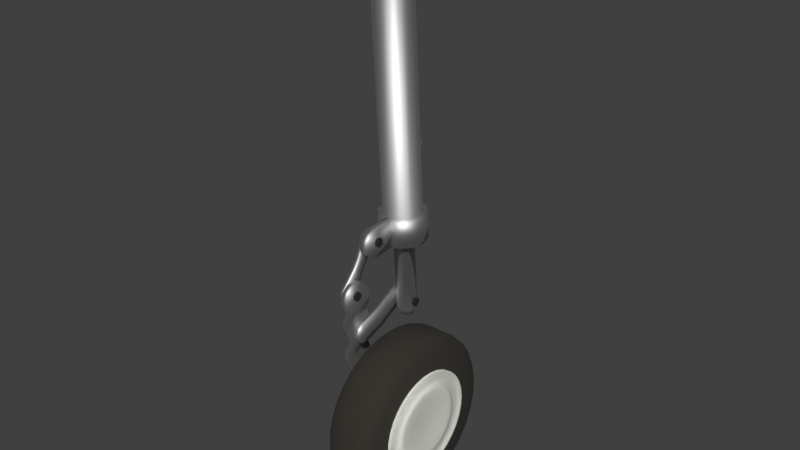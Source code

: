 # Source: GearFrontJet1.blend  (saved by Blender 2.79.0; exported with 4.5.12 LTS)
import bpy
from mathutils import Matrix  # noqa: F401  (used for matrix-valued properties, if any)

bpy.ops.wm.read_factory_settings(use_empty=True)
scene = bpy.context.scene
scene.name = 'Scene'

# ---- collections
col_collection_1 = bpy.data.collections.new('Collection 1'); scene.collection.children.link(col_collection_1)

# ---- materials (node trees are filled in below, after node groups)
mat_silver = bpy.data.materials.new('Silver')
mat_silver.alpha_threshold = 0.0
mat_silver.use_transparent_shadow = False
mat_silver.roughness = 0.5
mat_whiteplastic = bpy.data.materials.new('whitePlastic')
mat_whiteplastic.alpha_threshold = 0.0
mat_whiteplastic.use_transparent_shadow = False
mat_whiteplastic.roughness = 0.5
mat_rubber_wheel = bpy.data.materials.new('Rubber Wheel')
mat_rubber_wheel.alpha_threshold = 0.0
mat_rubber_wheel.use_transparent_shadow = False
mat_rubber_wheel.roughness = 0.5

# ---- material node trees
mat_silver.use_nodes = True; mat_silver.node_tree.nodes.clear()
_N = mat_silver.node_tree.nodes; _L = mat_silver.node_tree.links
n0 = _N.new('ShaderNodeOutputMaterial'); n0.name = 'Material Output'; n0.location = (300, 300)
n1 = _N.new('ShaderNodeBsdfPrincipled'); n1.name = 'Principled BSDF'; n1.location = (10, 300)
n1.width = 150
n1.subsurface_method = 'BURLEY'
n1.inputs[0].default_value = (0.533, 0.533, 0.533, 1.0)
n1.inputs[1].default_value = 1.0
n1.inputs[2].default_value = 0.5671
n1.inputs[3].default_value = 1.45
n1.inputs[9].default_value = (1.0, 1.0, 1.0)
_L.new(n1.outputs[0], n0.inputs[0])
n0.is_active_output = True
mat_whiteplastic.use_nodes = True; mat_whiteplastic.node_tree.nodes.clear()
_N = mat_whiteplastic.node_tree.nodes; _L = mat_whiteplastic.node_tree.links
n0 = _N.new('ShaderNodeOutputMaterial'); n0.name = 'Material Output'; n0.location = (300, 300)
n1 = _N.new('ShaderNodeBsdfPrincipled'); n1.name = 'Principled BSDF'; n1.location = (10, 300)
n1.width = 150
n1.subsurface_method = 'BURLEY'
n1.inputs[0].default_value = (0.7665, 0.7744, 0.7048, 1.0)
n1.inputs[2].default_value = 0.0
n1.inputs[3].default_value = 1.45
n1.inputs[8].default_value = 1.0
n1.inputs[9].default_value = (1.0, 1.0, 1.0)
n1.inputs[10].default_value = 0.2561
_L.new(n1.outputs[0], n0.inputs[0])
n0.is_active_output = True
mat_rubber_wheel.use_nodes = True; mat_rubber_wheel.node_tree.nodes.clear()
_N = mat_rubber_wheel.node_tree.nodes; _L = mat_rubber_wheel.node_tree.links
n0 = _N.new('ShaderNodeOutputMaterial'); n0.name = 'Material Output'; n0.location = (300, 300)
n1 = _N.new('ShaderNodeBsdfPrincipled'); n1.name = 'Principled BSDF'; n1.location = (10, 300)
n1.width = 150
n1.subsurface_method = 'BURLEY'
n1.inputs[0].default_value = (0.02955, 0.02584, 0.0197, 1.0)
n1.inputs[2].default_value = 1.0
n1.inputs[3].default_value = 1.45
n1.inputs[8].default_value = 1.0
n1.inputs[9].default_value = (1.0, 1.0, 1.0)
n1.inputs[10].default_value = 0.3
_L.new(n1.outputs[0], n0.inputs[0])
n0.is_active_output = True

# ---- world
world_world = bpy.data.worlds.new('World'); scene.world = world_world
world_world.color = (0.05088, 0.05088, 0.05088)
world_world.use_sun_shadow = False
world_world.sun_shadow_jitter_overblur = 0.0
world_world.cycles.sampling_method = 'MANUAL'

# ---- meshes
me_circle_000 = bpy.data.meshes.new('Circle.000')
me_circle_000.from_pydata([(0.0, -0.7777, -0.0498), (0.3896, -0.6735, -0.04313), (0.6749, -0.3888, -0.0249), (0.7793, 7.153e-07, 9.537e-07), (0.6749, 0.3888, 0.0249), (0.3896, 0.6735, 0.04313), (0.0, 0.7777, 0.0498), (-0.3896, 0.6735, 0.04313), (-0.6749, 0.3888, 0.0249), (-0.7793, 4.768e-07, 9.537e-07), (-0.6749, -0.3888, -0.0249), (-0.3896, -0.6735, -0.04313), (-2.986, -3.695, -53.49), (-2.986, -3.655, -52.33), (-2.986, -3.39, -51.2), (-2.986, -2.911, -50.15), (-2.986, -2.234, -49.2), (-2.986, -1.387, -48.41), (-2.986, -0.4014, -47.8), (-2.986, 0.684, -47.4), (-2.986, 1.828, -47.21), (-2.986, 2.986, -47.25), (-2.986, 4.115, -47.51), (-2.986, 5.17, -47.99), (-2.986, 6.111, -48.67), (-2.986, 6.902, -49.52), (-2.986, 7.513, -50.5), (-2.986, 7.92, -51.59), (-2.986, 8.107, -52.73), (-2.986, 8.067, -53.89), (-2.986, 7.802, -55.02), (-2.986, 7.322, -56.07), (-2.986, 6.646, -57.01), (-2.986, 5.798, -57.81), (-2.986, 4.813, -58.42), (-2.986, 3.728, -58.82), (-2.986, 2.584, -59.01), (-2.986, 1.425, -58.97), (-2.986, 0.2968, -58.71), (-2.986, -0.7583, -58.23), (-2.986, -1.699, -57.55), (-2.986, -2.491, -56.7), (-2.986, -3.101, -55.72), (-2.986, -3.508, -54.63), (-2.986, -3.384, -53.47), (-2.986, -3.346, -52.37), (-2.986, -3.096, -51.3), (-2.986, -2.641, -50.3), (-2.986, -2.0, -49.41), (-2.986, -1.197, -48.66), (-2.986, -0.264, -48.08), (-2.986, 0.7642, -47.7), (-2.986, 1.848, -47.52), (-2.986, 2.945, -47.56), (-2.986, 4.014, -47.81), (-2.986, 5.014, -48.26), (-2.986, 5.905, -48.9), (-2.986, 6.655, -49.71), (-2.986, 7.233, -50.64), (-2.986, 7.619, -51.67), (-2.986, 7.796, -52.75), (-2.986, 7.758, -53.85), (-2.986, 7.507, -54.92), (-2.986, 7.053, -55.92), (-2.986, 6.412, -56.81), (-2.986, 5.609, -57.56), (-2.986, 4.676, -58.14), (-2.986, 3.648, -58.52), (-2.986, 2.564, -58.7), (-2.986, 1.466, -58.66), (-2.986, 0.3975, -58.41), (-2.986, -0.602, -57.96), (-2.986, -1.494, -57.32), (-2.986, -2.243, -56.51), (-2.986, -2.822, -55.58), (-2.986, -3.207, -54.55), (-2.913, -3.384, -53.47), (-2.913, -3.346, -52.37), (-2.913, -3.096, -51.3), (-2.913, -2.641, -50.3), (-2.913, -2.0, -49.41), (-2.913, -1.197, -48.66), (-2.913, -0.264, -48.08), (-2.913, 0.7642, -47.7), (-2.913, 1.848, -47.52), (-2.913, 2.945, -47.56), (-2.913, 4.014, -47.81), (-2.913, 5.014, -48.26), (-2.913, 5.905, -48.9), (-2.913, 6.655, -49.71), (-2.913, 7.233, -50.64), (-2.913, 7.619, -51.67), (-2.913, 7.796, -52.75), (-2.913, 7.758, -53.85), (-2.913, 7.507, -54.92), (-2.913, 7.053, -55.92), (-2.913, 6.412, -56.81), (-2.913, 5.609, -57.56), (-2.913, 4.676, -58.14), (-2.913, 3.648, -58.52), (-2.913, 2.564, -58.7), (-2.913, 1.466, -58.66), (-2.913, 0.3975, -58.41), (-2.913, -0.602, -57.96), (-2.913, -1.494, -57.32), (-2.913, -2.243, -56.51), (-2.913, -2.822, -55.58), (-2.913, -3.207, -54.55), (-2.913, -2.17, -53.39), (-2.913, -2.141, -52.53), (-2.913, -1.944, -51.69), (-2.913, -1.588, -50.91), (-2.913, -1.087, -50.21), (-2.913, -0.4584, -49.63), (-2.913, 0.2723, -49.17), (-2.913, 1.077, -48.87), (-2.913, 1.926, -48.73), (-2.913, 2.785, -48.76), (-2.913, 3.622, -48.96), (-2.913, 4.404, -49.32), (-2.913, 5.102, -49.82), (-2.913, 5.689, -50.45), (-2.913, 6.142, -51.18), (-2.913, 6.443, -51.98), (-2.913, 6.582, -52.83), (-2.913, 6.553, -53.69), (-2.913, 6.356, -54.53), (-2.913, 6.0, -55.31), (-2.913, 5.498, -56.01), (-2.913, 4.87, -56.59), (-2.913, 4.139, -57.05), (-2.913, 3.334, -57.35), (-2.913, 2.486, -57.49), (-2.913, 1.627, -57.46), (-2.913, 0.7901, -57.26), (-2.913, 0.007664, -56.9), (-2.913, -0.6903, -56.4), (-2.913, -1.277, -55.77), (-2.913, -1.73, -55.04), (-2.913, -2.031, -54.24), (-3.022, -2.17, -53.39), (-3.022, -2.141, -52.53), (-3.022, -1.944, -51.69), (-3.022, -1.588, -50.91), (-3.022, -1.087, -50.21), (-3.022, -0.4584, -49.63), (-3.022, 0.2723, -49.17), (-3.022, 1.077, -48.87), (-3.022, 1.926, -48.73), (-3.022, 2.785, -48.76), (-3.022, 3.622, -48.96), (-3.022, 4.404, -49.32), (-3.022, 5.102, -49.82), (-3.022, 5.689, -50.45), (-3.022, 6.142, -51.18), (-3.022, 6.443, -51.98), (-3.022, 6.582, -52.83), (-3.022, 6.553, -53.69), (-3.022, 6.356, -54.53), (-3.022, 6.0, -55.31), (-3.022, 5.498, -56.01), (-3.022, 4.87, -56.59), (-3.022, 4.139, -57.05), (-3.022, 3.334, -57.35), (-3.022, 2.486, -57.49), (-3.022, 1.627, -57.46), (-3.022, 0.7901, -57.26), (-3.022, 0.007664, -56.9), (-3.022, -0.6903, -56.4), (-3.022, -1.277, -55.77), (-3.022, -1.73, -55.04), (-3.022, -2.031, -54.24), (-3.022, -1.611, -53.35), (-3.022, -1.585, -52.6), (-3.022, -1.414, -51.87), (-3.022, -1.103, -51.19), (-3.022, -0.6656, -50.58), (-3.022, -0.1176, -50.07), (-3.022, 0.5196, -49.68), (-3.022, 1.222, -49.41), (-3.022, 1.961, -49.29), (-3.022, 2.711, -49.32), (-3.022, 3.441, -49.49), (-3.022, 4.123, -49.8), (-3.022, 4.732, -50.24), (-3.022, 5.243, -50.79), (-3.022, 5.638, -51.42), (-3.022, 5.901, -52.13), (-3.022, 6.022, -52.86), (-3.022, 5.997, -53.61), (-3.022, 5.825, -54.34), (-3.022, 5.515, -55.03), (-3.022, 5.077, -55.64), (-3.022, 4.529, -56.15), (-3.022, 3.892, -56.54), (-3.022, 3.19, -56.8), (-3.022, 2.45, -56.93), (-3.022, 1.701, -56.9), (-3.022, 0.9712, -56.73), (-3.022, 0.2888, -56.42), (-3.022, -0.3199, -55.98), (-3.022, -0.8316, -55.43), (-3.022, -1.227, -54.8), (-3.022, -1.49, -54.09), (-2.966, -1.434, -53.34), (-2.966, -1.409, -52.63), (-2.966, -1.246, -51.93), (-2.966, -0.9499, -51.28), (-2.966, -0.5325, -50.7), (-2.966, -0.009988, -50.21), (-2.966, 0.5977, -49.84), (-2.966, 1.267, -49.59), (-2.966, 1.973, -49.47), (-2.966, 2.687, -49.49), (-2.966, 3.383, -49.66), (-2.966, 4.034, -49.95), (-2.966, 4.615, -50.37), (-2.966, 5.103, -50.89), (-2.966, 5.479, -51.5), (-2.966, 5.73, -52.17), (-2.966, 5.846, -52.88), (-2.966, 5.821, -53.59), (-2.966, 5.658, -54.29), (-2.966, 5.362, -54.94), (-2.966, 4.944, -55.52), (-2.966, 4.422, -56.01), (-2.966, 3.814, -56.38), (-2.966, 3.145, -56.63), (-2.966, 2.439, -56.75), (-2.966, 1.724, -56.72), (-2.966, 1.028, -56.56), (-2.966, 0.3776, -56.27), (-2.966, -0.2029, -55.85), (-2.966, -0.6909, -55.33), (-2.966, -1.068, -54.72), (-2.966, -1.318, -54.05), (-2.696, -3.695, -53.49), (-2.696, -3.655, -52.33), (-2.696, -3.39, -51.2), (-2.696, -2.911, -50.15), (-2.696, -2.234, -49.2), (-2.696, -1.387, -48.41), (-2.696, -0.4014, -47.8), (-2.696, 0.684, -47.4), (-2.696, 1.828, -47.21), (-2.696, 2.986, -47.25), (-2.696, 4.115, -47.51), (-2.696, 5.17, -47.99), (-2.696, 6.111, -48.67), (-2.696, 6.902, -49.52), (-2.696, 7.513, -50.5), (-2.696, 7.92, -51.59), (-2.696, 8.107, -52.73), (-2.696, 8.067, -53.89), (-2.696, 7.802, -55.02), (-2.696, 7.322, -56.07), (-2.696, 6.646, -57.01), (-2.696, 5.798, -57.81), (-2.696, 4.813, -58.42), (-2.696, 3.728, -58.82), (-2.696, 2.584, -59.01), (-2.696, 1.425, -58.97), (-2.696, 0.2968, -58.71), (-2.696, -0.7583, -58.23), (-2.696, -1.699, -57.55), (-2.696, -2.491, -56.7), (-2.696, -3.101, -55.72), (-2.696, -3.508, -54.63), (0.03144, -7.194, -53.71), (3.049, 8.107, -52.73), (3.049, 7.92, -51.59), (3.049, 7.513, -50.5), (3.049, 6.902, -49.52), (3.049, 6.111, -48.67), (3.049, 5.17, -47.99), (3.049, 4.115, -47.51), (3.049, 2.986, -47.25), (3.049, 1.828, -47.21), (3.049, 0.684, -47.4), (3.049, -0.4014, -47.8), (3.049, -1.387, -48.41), (3.049, -2.234, -49.2), (3.049, -2.911, -50.15), (3.049, -3.39, -51.2), (3.049, -3.655, -52.33), (3.049, -3.695, -53.49), (3.049, -3.508, -54.63), (3.049, -3.101, -55.72), (3.049, -2.491, -56.7), (3.049, -1.699, -57.55), (3.049, -0.7583, -58.23), (3.049, 0.2968, -58.71), (3.049, 1.425, -58.97), (3.049, 2.584, -59.01), (3.049, 3.728, -58.82), (3.049, 4.813, -58.42), (3.049, 5.799, -57.81), (3.049, 6.646, -57.01), (3.049, 7.322, -56.07), (3.049, 7.802, -55.02), (3.049, 8.067, -53.89), (3.049, 7.796, -52.75), (3.049, 7.619, -51.67), (3.049, 7.233, -50.64), (3.049, 6.655, -49.71), (3.049, 5.905, -48.9), (3.049, 5.014, -48.26), (3.049, 4.014, -47.81), (3.049, 2.945, -47.56), (3.049, 1.848, -47.52), (3.049, 0.7642, -47.7), (3.049, -0.264, -48.08), (3.049, -1.197, -48.66), (3.049, -2.0, -49.41), (3.049, -2.641, -50.3), (3.049, -3.096, -51.3), (3.049, -3.346, -52.37), (3.049, -3.384, -53.47), (3.049, -3.207, -54.55), (3.049, -2.822, -55.58), (3.049, -2.243, -56.51), (3.049, -1.494, -57.32), (3.049, -0.602, -57.96), (3.049, 0.3975, -58.41), (3.049, 1.466, -58.66), (3.049, 2.564, -58.7), (3.049, 3.648, -58.52), (3.049, 4.676, -58.14), (3.049, 5.609, -57.56), (3.049, 6.412, -56.81), (3.049, 7.053, -55.92), (3.049, 7.507, -54.92), (3.049, 7.758, -53.85), (2.976, 7.796, -52.75), (2.976, 7.619, -51.67), (2.976, 7.233, -50.64), (2.976, 6.655, -49.71), (2.976, 5.905, -48.9), (2.976, 5.014, -48.26), (2.976, 4.014, -47.81), (2.976, 2.945, -47.56), (2.976, 1.848, -47.52), (2.976, 0.7642, -47.7), (2.976, -0.264, -48.08), (2.976, -1.197, -48.66), (2.976, -2.0, -49.41), (2.976, -2.641, -50.3), (2.976, -3.096, -51.3), (2.976, -3.346, -52.37), (2.976, -3.384, -53.47), (2.976, -3.207, -54.55), (2.976, -2.822, -55.58), (2.976, -2.243, -56.51), (2.976, -1.494, -57.32), (2.976, -0.602, -57.96), (2.976, 0.3975, -58.41), (2.976, 1.466, -58.66), (2.976, 2.564, -58.7), (2.976, 3.648, -58.52), (2.976, 4.676, -58.14), (2.976, 5.609, -57.56), (2.976, 6.412, -56.81), (2.976, 7.053, -55.92), (2.976, 7.507, -54.92), (2.976, 7.758, -53.85), (2.976, 6.582, -52.83), (2.976, 6.443, -51.98), (2.976, 6.142, -51.18), (2.976, 5.689, -50.45), (2.976, 5.102, -49.82), (2.976, 4.404, -49.32), (2.976, 3.622, -48.96), (2.976, 2.785, -48.76), (2.976, 1.926, -48.73), (2.976, 1.077, -48.87), (2.976, 0.2723, -49.17), (2.976, -0.4584, -49.63), (2.976, -1.087, -50.21), (2.976, -1.588, -50.91), (2.976, -1.944, -51.69), (2.976, -2.141, -52.53), (2.976, -2.17, -53.39), (2.976, -2.031, -54.24), (2.976, -1.73, -55.04), (2.976, -1.277, -55.77), (2.976, -0.6903, -56.4), (2.976, 0.007672, -56.9), (2.976, 0.7901, -57.26), (2.976, 1.627, -57.46), (2.976, 2.486, -57.49), (2.976, 3.335, -57.35), (2.976, 4.139, -57.05), (2.976, 4.87, -56.59), (2.976, 5.498, -56.01), (2.976, 6.0, -55.31), (2.976, 6.356, -54.53), (2.976, 6.553, -53.69), (3.085, 6.582, -52.83), (3.085, 6.443, -51.98), (3.085, 6.142, -51.18), (3.085, 5.689, -50.45), (3.085, 5.102, -49.82), (3.085, 4.404, -49.32), (3.085, 3.622, -48.96), (3.085, 2.785, -48.76), (3.085, 1.926, -48.73), (3.085, 1.077, -48.87), (3.085, 0.2723, -49.17), (3.085, -0.4584, -49.63), (3.085, -1.087, -50.21), (3.085, -1.588, -50.91), (3.085, -1.944, -51.69), (3.085, -2.141, -52.53), (3.085, -2.17, -53.39), (3.085, -2.031, -54.24), (3.085, -1.73, -55.04), (3.085, -1.277, -55.77), (3.085, -0.6903, -56.4), (3.085, 0.007672, -56.9), (3.085, 0.7901, -57.26), (3.085, 1.627, -57.46), (3.085, 2.486, -57.49), (3.085, 3.335, -57.35), (3.085, 4.139, -57.05), (3.085, 4.87, -56.59), (3.085, 5.498, -56.01), (3.085, 6.0, -55.31), (3.085, 6.356, -54.53), (3.085, 6.553, -53.69), (3.085, 6.022, -52.86), (3.085, 5.901, -52.13), (3.085, 5.638, -51.42), (3.085, 5.243, -50.79), (3.085, 4.732, -50.24), (3.085, 4.123, -49.8), (3.085, 3.441, -49.49), (3.085, 2.711, -49.32), (3.085, 1.961, -49.29), (3.085, 1.222, -49.41), (3.085, 0.5196, -49.68), (3.085, -0.1176, -50.07), (3.085, -0.6656, -50.58), (3.085, -1.103, -51.19), (3.085, -1.414, -51.87), (3.085, -1.585, -52.6), (3.085, -1.611, -53.35), (3.085, -1.49, -54.09), (3.085, -1.227, -54.8), (3.085, -0.8316, -55.43), (3.085, -0.3199, -55.98), (3.085, 0.2888, -56.42), (3.085, 0.9712, -56.73), (3.085, 1.701, -56.9), (3.085, 2.45, -56.93), (3.085, 3.19, -56.8), (3.085, 3.892, -56.54), (3.085, 4.529, -56.15), (3.085, 5.077, -55.64), (3.085, 5.515, -55.03), (3.085, 5.825, -54.34), (3.085, 5.997, -53.61), (3.029, 5.846, -52.88), (3.029, 5.73, -52.17), (3.029, 5.479, -51.5), (3.029, 5.103, -50.89), (3.029, 4.615, -50.37), (3.029, 4.034, -49.95), (3.029, 3.383, -49.66), (3.029, 2.687, -49.49), (3.029, 1.973, -49.47), (3.029, 1.267, -49.59), (3.029, 0.5977, -49.84), (3.029, -0.009988, -50.21), (3.029, -0.5325, -50.7), (3.029, -0.9499, -51.28), (3.029, -1.246, -51.93), (3.029, -1.409, -52.63), (3.029, -1.434, -53.34), (3.029, -1.318, -54.05), (3.029, -1.067, -54.72), (3.029, -0.6909, -55.33), (3.029, -0.2029, -55.85), (3.029, 0.3776, -56.27), (3.029, 1.028, -56.56), (3.029, 1.724, -56.72), (3.029, 2.439, -56.75), (3.029, 3.145, -56.63), (3.029, 3.814, -56.38), (3.029, 4.422, -56.01), (3.029, 4.944, -55.52), (3.029, 5.362, -54.94), (3.029, 5.658, -54.29), (3.029, 5.821, -53.59), (2.759, 8.107, -52.73), (2.759, 7.92, -51.59), (2.759, 7.513, -50.5), (2.759, 6.902, -49.52), (2.759, 6.111, -48.67), (2.759, 5.17, -47.99), (2.759, 4.115, -47.51), (2.759, 2.986, -47.25), (2.759, 1.828, -47.21), (2.759, 0.684, -47.4), (2.759, -0.4014, -47.8), (2.759, -1.387, -48.41), (2.759, -2.234, -49.2), (2.759, -2.911, -50.15), (2.759, -3.39, -51.2), (2.759, -3.655, -52.33), (2.759, -3.695, -53.49), (2.759, -3.508, -54.63), (2.759, -3.101, -55.72), (2.759, -2.491, -56.7), (2.759, -1.699, -57.55), (2.759, -0.7583, -58.23), (2.759, 0.2968, -58.71), (2.759, 1.425, -58.97), (2.759, 2.584, -59.01), (2.759, 3.728, -58.82), (2.759, 4.813, -58.42), (2.759, 5.799, -57.81), (2.759, 6.646, -57.01), (2.759, 7.322, -56.07), (2.759, 7.802, -55.02), (2.759, 8.067, -53.89), (0.03144, 11.61, -52.51), (0.03144, 11.31, -50.69), (0.03144, 10.66, -48.96), (0.03144, 9.687, -47.39), (0.03144, 8.427, -46.04), (0.03144, 6.928, -44.96), (0.03144, 5.247, -44.19), (0.03144, 3.449, -43.77), (0.03144, 1.604, -43.71), (0.03144, -0.2184, -44.01), (0.03144, -1.948, -44.66), (0.03144, -3.517, -45.63), (0.03145, -4.867, -46.89), (0.03145, -5.944, -48.39), (0.03145, -6.709, -50.07), (0.03145, -7.131, -51.87), (0.03145, -6.896, -55.53), (0.03145, -6.248, -57.26), (0.03145, -5.276, -58.83), (0.03145, -4.015, -60.18), (0.03145, -2.516, -61.26), (0.03144, -0.8352, -62.02), (0.03144, 0.9625, -62.45), (0.03144, 2.808, -62.51), (0.03144, 4.63, -62.21), (0.03144, 6.359, -61.56), (0.03144, 7.929, -60.59), (0.03144, 9.278, -59.33), (0.03144, 10.36, -57.83), (0.03144, 11.12, -56.15), (0.03144, 11.54, -54.35), (-1.349, -7.194, -53.71), (-2.696, -5.843, -53.62), (-2.022, -7.013, -53.7), (-2.516, -6.519, -53.67), (-2.696, -5.789, -52.04), (-1.349, -7.131, -51.87), (-2.516, -6.46, -51.96), (-2.022, -6.951, -51.89), (-2.696, -5.428, -50.51), (-1.349, -6.709, -50.07), (-2.516, -6.068, -50.29), (-2.022, -6.537, -50.13), (-2.696, -4.773, -49.07), (-1.349, -5.944, -48.39), (-2.516, -5.359, -48.73), (-2.022, -5.788, -48.48), (-2.696, -3.85, -47.78), (-1.349, -4.867, -46.89), (-2.516, -4.358, -47.34), (-2.022, -4.73, -47.01), (-2.696, -2.695, -46.7), (-1.349, -3.517, -45.63), (-2.516, -3.106, -46.17), (-2.022, -3.407, -45.77), (-2.696, -1.351, -45.87), (-1.349, -1.948, -44.66), (-2.516, -1.649, -45.26), (-2.022, -1.868, -44.82), (-2.696, 0.13, -45.32), (-1.349, -0.2184, -44.01), (-2.516, -0.04419, -44.66), (-2.022, -0.1717, -44.18), (-2.696, 1.69, -45.06), (-1.349, 1.604, -43.71), (-2.516, 1.647, -44.38), (-2.022, 1.615, -43.89), (-2.696, 3.271, -45.11), (-1.349, 3.449, -43.77), (-2.516, 3.36, -44.44), (-2.022, 3.425, -43.95), (-2.696, 4.81, -45.48), (-1.349, 5.247, -44.19), (-2.516, 5.028, -44.84), (-2.022, 5.188, -44.37), (-2.696, 6.249, -46.13), (-1.349, 6.928, -44.96), (-2.516, 6.588, -45.54), (-2.022, 6.837, -45.12), (-2.696, 7.533, -47.05), (-1.349, 8.427, -46.04), (-2.516, 7.98, -46.55), (-2.022, 8.307, -46.17), (-2.696, 8.612, -48.21), (-1.349, 9.687, -47.39), (-2.516, 9.15, -47.8), (-2.022, 9.543, -47.5), (-2.696, 9.445, -49.55), (-1.349, 10.66, -48.96), (-2.516, 10.05, -49.25), (-2.022, 10.5, -49.04), (-2.696, 10.0, -51.03), (-1.349, 11.31, -50.69), (-2.516, 10.65, -50.86), (-2.022, 11.13, -50.73), (-2.696, 10.25, -52.59), (-1.349, 11.61, -52.51), (-2.516, 10.93, -52.55), (-2.022, 11.42, -52.52), (-2.696, 10.2, -54.17), (-1.349, 11.54, -54.35), (-2.516, 10.87, -54.26), (-2.022, 11.36, -54.33), (-2.696, 9.84, -55.71), (-1.349, 11.12, -56.15), (-2.516, 10.48, -55.93), (-2.022, 10.95, -56.09), (-2.696, 9.185, -57.15), (-1.349, 10.36, -57.83), (-2.516, 9.771, -57.49), (-2.022, 10.2, -57.74), (-2.696, 8.262, -58.44), (-1.349, 9.278, -59.33), (-2.516, 8.77, -58.88), (-2.022, 9.142, -59.21), (-2.696, 7.106, -59.52), (-1.349, 7.929, -60.59), (-2.516, 7.518, -60.05), (-2.022, 7.819, -60.45), (-2.696, 5.762, -60.35), (-1.349, 6.359, -61.56), (-2.516, 6.061, -60.96), (-2.022, 6.279, -61.4), (-2.696, 4.282, -60.9), (-1.349, 4.63, -62.21), (-2.516, 4.456, -61.56), (-2.022, 4.584, -62.04), (-2.696, 2.721, -61.16), (-1.349, 2.808, -62.51), (-2.516, 2.765, -61.83), (-2.022, 2.796, -62.33), (-2.696, 1.141, -61.1), (-1.349, 0.9625, -62.45), (-2.516, 1.052, -61.78), (-2.022, 0.9864, -62.27), (-2.696, -0.3981, -60.74), (-1.349, -0.8352, -62.02), (-2.516, -0.6167, -61.38), (-2.022, -0.7766, -61.85), (-2.696, -1.837, -60.09), (-1.349, -2.516, -61.26), (-2.516, -2.177, -60.67), (-2.022, -2.425, -61.1), (-2.696, -3.121, -59.17), (-1.349, -4.015, -60.18), (-2.516, -3.568, -59.67), (-2.022, -3.896, -60.05), (-2.696, -4.2, -58.01), (-1.349, -5.276, -58.83), (-2.516, -4.738, -58.42), (-2.022, -5.132, -58.72), (-2.696, -5.033, -56.67), (-1.349, -6.248, -57.26), (-2.516, -5.641, -56.96), (-2.022, -6.086, -57.18), (-2.696, -5.588, -55.19), (-1.349, -6.896, -55.53), (-2.516, -6.242, -55.36), (-2.022, -6.721, -55.49), (1.412, 11.61, -52.51), (2.759, 10.25, -52.59), (2.085, 11.42, -52.52), (2.578, 10.93, -52.55), (2.759, 10.0, -51.03), (1.412, 11.31, -50.69), (2.578, 10.65, -50.86), (2.085, 11.13, -50.73), (2.759, 9.445, -49.55), (1.412, 10.66, -48.96), (2.578, 10.05, -49.25), (2.085, 10.5, -49.04), (2.759, 8.612, -48.21), (1.412, 9.687, -47.39), (2.578, 9.15, -47.8), (2.085, 9.543, -47.5), (2.759, 7.533, -47.05), (1.412, 8.427, -46.04), (2.578, 7.98, -46.55), (2.085, 8.307, -46.17), (2.759, 6.249, -46.13), (1.412, 6.928, -44.96), (2.578, 6.588, -45.54), (2.085, 6.837, -45.12), (2.759, 4.81, -45.48), (1.412, 5.247, -44.19), (2.578, 5.028, -44.84), (2.085, 5.188, -44.37), (2.759, 3.271, -45.11), (1.412, 3.449, -43.77), (2.578, 3.36, -44.44), (2.085, 3.425, -43.95), (2.759, 1.69, -45.06), (1.412, 1.604, -43.71), (2.578, 1.647, -44.38), (2.085, 1.615, -43.89), (2.759, 0.13, -45.32), (1.412, -0.2184, -44.01), (2.578, -0.04419, -44.66), (2.085, -0.1717, -44.18), (2.759, -1.351, -45.87), (1.412, -1.948, -44.66), (2.578, -1.649, -45.26), (2.085, -1.868, -44.82), (2.759, -2.695, -46.7), (1.412, -3.517, -45.63), (2.578, -3.106, -46.17), (2.085, -3.407, -45.77), (2.759, -3.85, -47.78), (1.412, -4.867, -46.89), (2.578, -4.358, -47.34), (2.085, -4.73, -47.01), (2.759, -4.773, -49.07), (1.412, -5.944, -48.39), (2.578, -5.359, -48.73), (2.085, -5.788, -48.48), (2.759, -5.428, -50.51), (1.412, -6.709, -50.07), (2.578, -6.068, -50.29), (2.085, -6.537, -50.13), (2.759, -5.789, -52.04), (1.412, -7.131, -51.87), (2.578, -6.46, -51.96), (2.085, -6.951, -51.89), (2.759, -5.843, -53.62), (1.412, -7.194, -53.71), (2.578, -6.519, -53.67), (2.085, -7.013, -53.7), (2.759, -5.588, -55.19), (1.412, -6.896, -55.53), (2.578, -6.242, -55.36), (2.085, -6.721, -55.49), (2.759, -5.033, -56.67), (1.412, -6.248, -57.26), (2.578, -5.641, -56.96), (2.085, -6.086, -57.18), (2.759, -4.2, -58.01), (1.412, -5.276, -58.83), (2.578, -4.738, -58.42), (2.085, -5.131, -58.72), (2.759, -3.121, -59.17), (1.412, -4.015, -60.18), (2.578, -3.568, -59.67), (2.085, -3.896, -60.05), (2.759, -1.837, -60.09), (1.412, -2.516, -61.26), (2.578, -2.177, -60.67), (2.085, -2.425, -61.1), (2.759, -0.3981, -60.74), (1.412, -0.8352, -62.02), (2.578, -0.6167, -61.38), (2.085, -0.7766, -61.85), (2.759, 1.141, -61.1), (1.412, 0.9625, -62.45), (2.578, 1.052, -61.78), (2.085, 0.9864, -62.27), (2.759, 2.721, -61.16), (1.412, 2.808, -62.51), (2.578, 2.765, -61.83), (2.085, 2.796, -62.33), (2.759, 4.282, -60.9), (1.412, 4.63, -62.21), (2.578, 4.456, -61.56), (2.085, 4.584, -62.04), (2.759, 5.762, -60.35), (1.412, 6.359, -61.56), (2.578, 6.061, -60.96), (2.085, 6.279, -61.4), (2.759, 7.106, -59.52), (1.412, 7.929, -60.59), (2.578, 7.518, -60.05), (2.085, 7.819, -60.45), (2.759, 8.262, -58.44), (1.412, 9.278, -59.33), (2.578, 8.77, -58.88), (2.085, 9.142, -59.21), (2.759, 9.185, -57.15), (1.412, 10.36, -57.83), (2.578, 9.771, -57.49), (2.085, 10.2, -57.74), (2.759, 9.84, -55.71), (1.412, 11.12, -56.15), (2.578, 10.48, -55.93), (2.085, 10.95, -56.09), (2.759, 10.2, -54.17), (1.412, 11.54, -54.35), (2.578, 10.87, -54.26), (2.085, 11.36, -54.33)], [], [(1, 2, 3, 4, 5, 6, 7, 8, 9, 10, 11, 0), (38, 70, 69, 37), (25, 57, 56, 24), (39, 71, 70, 38), (26, 58, 57, 25), (13, 45, 44, 12), (40, 72, 71, 39), (27, 59, 58, 26), (14, 46, 45, 13), (41, 73, 72, 40), (28, 60, 59, 27), (15, 47, 46, 14), (42, 74, 73, 41), (29, 61, 60, 28), (16, 48, 47, 15), (43, 75, 74, 42), (30, 62, 61, 29), (17, 49, 48, 16), (12, 44, 75, 43), (31, 63, 62, 30), (18, 50, 49, 17), (32, 64, 63, 31), (19, 51, 50, 18), (33, 65, 64, 32), (20, 52, 51, 19), (34, 66, 65, 33), (21, 53, 52, 20), (35, 67, 66, 34), (22, 54, 53, 21), (36, 68, 67, 35), (23, 55, 54, 22), (37, 69, 68, 36), (24, 56, 55, 23), (65, 97, 96, 64), (52, 84, 83, 51), (66, 98, 97, 65), (53, 85, 84, 52), (67, 99, 98, 66), (54, 86, 85, 53), (68, 100, 99, 67), (55, 87, 86, 54), (69, 101, 100, 68), (56, 88, 87, 55), (70, 102, 101, 69), (57, 89, 88, 56), (71, 103, 102, 70), (58, 90, 89, 57), (45, 77, 76, 44), (72, 104, 103, 71), (59, 91, 90, 58), (46, 78, 77, 45), (73, 105, 104, 72), (60, 92, 91, 59), (47, 79, 78, 46), (74, 106, 105, 73), (61, 93, 92, 60), (48, 80, 79, 47), (75, 107, 106, 74), (62, 94, 93, 61), (49, 81, 80, 48), (44, 76, 107, 75), (63, 95, 94, 62), (50, 82, 81, 49), (64, 96, 95, 63), (51, 83, 82, 50), (100, 132, 131, 99), (87, 119, 118, 86), (101, 133, 132, 100), (88, 120, 119, 87), (102, 134, 133, 101), (89, 121, 120, 88), (103, 135, 134, 102), (90, 122, 121, 89), (77, 109, 108, 76), (104, 136, 135, 103), (91, 123, 122, 90), (78, 110, 109, 77), (105, 137, 136, 104), (92, 124, 123, 91), (79, 111, 110, 78), (106, 138, 137, 105), (93, 125, 124, 92), (80, 112, 111, 79), (107, 139, 138, 106), (94, 126, 125, 93), (81, 113, 112, 80), (76, 108, 139, 107), (95, 127, 126, 94), (82, 114, 113, 81), (96, 128, 127, 95), (83, 115, 114, 82), (97, 129, 128, 96), (84, 116, 115, 83), (98, 130, 129, 97), (85, 117, 116, 84), (99, 131, 130, 98), (86, 118, 117, 85), (135, 167, 166, 134), (122, 154, 153, 121), (109, 141, 140, 108), (136, 168, 167, 135), (123, 155, 154, 122), (110, 142, 141, 109), (137, 169, 168, 136), (124, 156, 155, 123), (111, 143, 142, 110), (138, 170, 169, 137), (125, 157, 156, 124), (112, 144, 143, 111), (139, 171, 170, 138), (126, 158, 157, 125), (113, 145, 144, 112), (108, 140, 171, 139), (127, 159, 158, 126), (114, 146, 145, 113), (128, 160, 159, 127), (115, 147, 146, 114), (129, 161, 160, 128), (116, 148, 147, 115), (130, 162, 161, 129), (117, 149, 148, 116), (131, 163, 162, 130), (118, 150, 149, 117), (132, 164, 163, 131), (119, 151, 150, 118), (133, 165, 164, 132), (120, 152, 151, 119), (134, 166, 165, 133), (121, 153, 152, 120), (143, 175, 174, 142), (170, 202, 201, 169), (157, 189, 188, 156), (144, 176, 175, 143), (171, 203, 202, 170), (158, 190, 189, 157), (145, 177, 176, 144), (140, 172, 203, 171), (159, 191, 190, 158), (146, 178, 177, 145), (160, 192, 191, 159), (147, 179, 178, 146), (161, 193, 192, 160), (148, 180, 179, 147), (162, 194, 193, 161), (149, 181, 180, 148), (163, 195, 194, 162), (150, 182, 181, 149), (164, 196, 195, 163), (151, 183, 182, 150), (165, 197, 196, 164), (152, 184, 183, 151), (166, 198, 197, 165), (153, 185, 184, 152), (167, 199, 198, 166), (154, 186, 185, 153), (141, 173, 172, 140), (168, 200, 199, 167), (155, 187, 186, 154), (142, 174, 173, 141), (169, 201, 200, 168), (156, 188, 187, 155), (178, 210, 209, 177), (192, 224, 223, 191), (179, 211, 210, 178), (193, 225, 224, 192), (180, 212, 211, 179), (194, 226, 225, 193), (181, 213, 212, 180), (195, 227, 226, 194), (182, 214, 213, 181), (196, 228, 227, 195), (183, 215, 214, 182), (197, 229, 228, 196), (184, 216, 215, 183), (198, 230, 229, 197), (185, 217, 216, 184), (199, 231, 230, 198), (186, 218, 217, 185), (173, 205, 204, 172), (200, 232, 231, 199), (187, 219, 218, 186), (174, 206, 205, 173), (201, 233, 232, 200), (188, 220, 219, 187), (175, 207, 206, 174), (202, 234, 233, 201), (189, 221, 220, 188), (176, 208, 207, 175), (203, 235, 234, 202), (190, 222, 221, 189), (177, 209, 208, 176), (172, 204, 235, 203), (191, 223, 222, 190), (205, 206, 207, 208, 209, 210, 211, 212, 213, 214, 215, 216, 217, 218, 219, 220, 221, 222, 223, 224, 225, 226, 227, 228, 229, 230, 231, 232, 233, 234, 235, 204), (37, 261, 262, 38), (24, 248, 249, 25), (38, 262, 263, 39), (25, 249, 250, 26), (12, 236, 237, 13), (39, 263, 264, 40), (26, 250, 251, 27), (13, 237, 238, 14), (40, 264, 265, 41), (27, 251, 252, 28), (14, 238, 239, 15), (41, 265, 266, 42), (28, 252, 253, 29), (15, 239, 240, 16), (42, 266, 267, 43), (29, 253, 254, 30), (16, 240, 241, 17), (43, 267, 236, 12), (30, 254, 255, 31), (17, 241, 242, 18), (31, 255, 256, 32), (18, 242, 243, 19), (32, 256, 257, 33), (19, 243, 244, 20), (33, 257, 258, 34), (20, 244, 245, 21), (34, 258, 259, 35), (21, 245, 246, 22), (35, 259, 260, 36), (22, 246, 247, 23), (36, 260, 261, 37), (23, 247, 248, 24), (605, 529, 528, 609), (661, 546, 545, 665), (609, 528, 527, 613), (665, 545, 544, 669), (613, 527, 526, 617), (681, 541, 268, 556), (669, 544, 543, 673), (617, 526, 525, 621), (565, 539, 538, 569), (673, 543, 542, 677), (621, 525, 555, 625), (569, 538, 537, 573), (677, 542, 541, 681), (625, 555, 554, 629), (573, 537, 536, 577), (684, 525, 526, 689), (629, 554, 553, 633), (577, 536, 535, 581), (236, 557, 560, 237), (633, 553, 552, 637), (581, 535, 534, 585), (637, 552, 551, 641), (585, 534, 533, 589), (641, 551, 550, 645), (589, 533, 532, 593), (645, 550, 549, 649), (593, 532, 531, 597), (649, 549, 548, 653), (597, 531, 530, 601), (653, 548, 547, 657), (601, 530, 529, 605), (657, 547, 546, 661), (250, 612, 616, 251), (237, 560, 564, 238), (264, 668, 672, 265), (251, 616, 620, 252), (238, 564, 568, 239), (265, 672, 676, 266), (252, 620, 624, 253), (239, 568, 572, 240), (266, 676, 680, 267), (253, 624, 628, 254), (240, 572, 576, 241), (561, 540, 539, 565), (254, 628, 632, 255), (241, 576, 580, 242), (255, 632, 636, 256), (242, 580, 584, 243), (256, 636, 640, 257), (243, 584, 588, 244), (257, 640, 644, 258), (244, 588, 592, 245), (258, 644, 648, 259), (245, 592, 596, 246), (259, 648, 652, 260), (246, 596, 600, 247), (260, 652, 656, 261), (247, 600, 604, 248), (261, 656, 660, 262), (248, 604, 608, 249), (262, 660, 664, 263), (249, 608, 612, 250), (267, 680, 557, 236), (263, 664, 668, 264), (295, 327, 326, 294), (282, 314, 313, 281), (296, 328, 327, 295), (283, 315, 314, 282), (270, 302, 301, 269), (297, 329, 328, 296), (284, 316, 315, 283), (271, 303, 302, 270), (298, 330, 329, 297), (285, 317, 316, 284), (272, 304, 303, 271), (299, 331, 330, 298), (286, 318, 317, 285), (273, 305, 304, 272), (300, 332, 331, 299), (287, 319, 318, 286), (274, 306, 305, 273), (269, 301, 332, 300), (288, 320, 319, 287), (275, 307, 306, 274), (289, 321, 320, 288), (276, 308, 307, 275), (290, 322, 321, 289), (277, 309, 308, 276), (291, 323, 322, 290), (278, 310, 309, 277), (292, 324, 323, 291), (279, 311, 310, 278), (293, 325, 324, 292), (280, 312, 311, 279), (294, 326, 325, 293), (281, 313, 312, 280), (322, 354, 353, 321), (309, 341, 340, 308), (323, 355, 354, 322), (310, 342, 341, 309), (324, 356, 355, 323), (311, 343, 342, 310), (325, 357, 356, 324), (312, 344, 343, 311), (326, 358, 357, 325), (313, 345, 344, 312), (327, 359, 358, 326), (314, 346, 345, 313), (328, 360, 359, 327), (315, 347, 346, 314), (302, 334, 333, 301), (329, 361, 360, 328), (316, 348, 347, 315), (303, 335, 334, 302), (330, 362, 361, 329), (317, 349, 348, 316), (304, 336, 335, 303), (331, 363, 362, 330), (318, 350, 349, 317), (305, 337, 336, 304), (332, 364, 363, 331), (319, 351, 350, 318), (306, 338, 337, 305), (301, 333, 364, 332), (320, 352, 351, 319), (307, 339, 338, 306), (321, 353, 352, 320), (308, 340, 339, 307), (357, 389, 388, 356), (344, 376, 375, 343), (358, 390, 389, 357), (345, 377, 376, 344), (359, 391, 390, 358), (346, 378, 377, 345), (360, 392, 391, 359), (347, 379, 378, 346), (334, 366, 365, 333), (361, 393, 392, 360), (348, 380, 379, 347), (335, 367, 366, 334), (362, 394, 393, 361), (349, 381, 380, 348), (336, 368, 367, 335), (363, 395, 394, 362), (350, 382, 381, 349), (337, 369, 368, 336), (364, 396, 395, 363), (351, 383, 382, 350), (338, 370, 369, 337), (333, 365, 396, 364), (352, 384, 383, 351), (339, 371, 370, 338), (353, 385, 384, 352), (340, 372, 371, 339), (354, 386, 385, 353), (341, 373, 372, 340), (355, 387, 386, 354), (342, 374, 373, 341), (356, 388, 387, 355), (343, 375, 374, 342), (392, 424, 423, 391), (379, 411, 410, 378), (366, 398, 397, 365), (393, 425, 424, 392), (380, 412, 411, 379), (367, 399, 398, 366), (394, 426, 425, 393), (381, 413, 412, 380), (368, 400, 399, 367), (395, 427, 426, 394), (382, 414, 413, 381), (369, 401, 400, 368), (396, 428, 427, 395), (383, 415, 414, 382), (370, 402, 401, 369), (365, 397, 428, 396), (384, 416, 415, 383), (371, 403, 402, 370), (385, 417, 416, 384), (372, 404, 403, 371), (386, 418, 417, 385), (373, 405, 404, 372), (387, 419, 418, 386), (374, 406, 405, 373), (388, 420, 419, 387), (375, 407, 406, 374), (389, 421, 420, 388), (376, 408, 407, 375), (390, 422, 421, 389), (377, 409, 408, 376), (391, 423, 422, 390), (378, 410, 409, 377), (400, 432, 431, 399), (427, 459, 458, 426), (414, 446, 445, 413), (401, 433, 432, 400), (428, 460, 459, 427), (415, 447, 446, 414), (402, 434, 433, 401), (397, 429, 460, 428), (416, 448, 447, 415), (403, 435, 434, 402), (417, 449, 448, 416), (404, 436, 435, 403), (418, 450, 449, 417), (405, 437, 436, 404), (419, 451, 450, 418), (406, 438, 437, 405), (420, 452, 451, 419), (407, 439, 438, 406), (421, 453, 452, 420), (408, 440, 439, 407), (422, 454, 453, 421), (409, 441, 440, 408), (423, 455, 454, 422), (410, 442, 441, 409), (424, 456, 455, 423), (411, 443, 442, 410), (398, 430, 429, 397), (425, 457, 456, 424), (412, 444, 443, 411), (399, 431, 430, 398), (426, 458, 457, 425), (413, 445, 444, 412), (435, 467, 466, 434), (449, 481, 480, 448), (436, 468, 467, 435), (450, 482, 481, 449), (437, 469, 468, 436), (451, 483, 482, 450), (438, 470, 469, 437), (452, 484, 483, 451), (439, 471, 470, 438), (453, 485, 484, 452), (440, 472, 471, 439), (454, 486, 485, 453), (441, 473, 472, 440), (455, 487, 486, 454), (442, 474, 473, 441), (456, 488, 487, 455), (443, 475, 474, 442), (430, 462, 461, 429), (457, 489, 488, 456), (444, 476, 475, 443), (431, 463, 462, 430), (458, 490, 489, 457), (445, 477, 476, 444), (432, 464, 463, 431), (459, 491, 490, 458), (446, 478, 477, 445), (433, 465, 464, 432), (460, 492, 491, 459), (447, 479, 478, 446), (434, 466, 465, 433), (429, 461, 492, 460), (448, 480, 479, 447), (462, 463, 464, 465, 466, 467, 468, 469, 470, 471, 472, 473, 474, 475, 476, 477, 478, 479, 480, 481, 482, 483, 484, 485, 486, 487, 488, 489, 490, 491, 492, 461), (294, 518, 519, 295), (281, 505, 506, 282), (295, 519, 520, 296), (282, 506, 507, 283), (269, 493, 494, 270), (296, 520, 521, 297), (283, 507, 508, 284), (270, 494, 495, 271), (297, 521, 522, 298), (284, 508, 509, 285), (271, 495, 496, 272), (298, 522, 523, 299), (285, 509, 510, 286), (272, 496, 497, 273), (299, 523, 524, 300), (286, 510, 511, 287), (273, 497, 498, 274), (300, 524, 493, 269), (287, 511, 512, 288), (274, 498, 499, 275), (288, 512, 513, 289), (275, 499, 500, 276), (289, 513, 514, 290), (276, 500, 501, 277), (290, 514, 515, 291), (277, 501, 502, 278), (291, 515, 516, 292), (278, 502, 503, 279), (292, 516, 517, 293), (279, 503, 504, 280), (293, 517, 518, 294), (280, 504, 505, 281), (733, 537, 538, 737), (789, 550, 551, 793), (737, 538, 539, 741), (793, 551, 552, 797), (741, 539, 540, 745), (809, 555, 525, 684), (797, 552, 553, 801), (745, 540, 268, 749), (693, 527, 528, 697), (801, 553, 554, 805), (749, 268, 541, 753), (697, 528, 529, 701), (805, 554, 555, 809), (753, 541, 542, 757), (701, 529, 530, 705), (757, 542, 543, 761), (705, 530, 531, 709), (493, 685, 688, 494), (761, 543, 544, 765), (709, 531, 532, 713), (765, 544, 545, 769), (713, 532, 533, 717), (769, 545, 546, 773), (717, 533, 534, 721), (773, 546, 547, 777), (721, 534, 535, 725), (777, 547, 548, 781), (725, 535, 536, 729), (781, 548, 549, 785), (729, 536, 537, 733), (785, 549, 550, 789), (507, 740, 744, 508), (494, 688, 692, 495), (521, 796, 800, 522), (508, 744, 748, 509), (495, 692, 696, 496), (522, 800, 804, 523), (509, 748, 752, 510), (496, 696, 700, 497), (523, 804, 808, 524), (510, 752, 756, 511), (497, 700, 704, 498), (689, 526, 527, 693), (511, 756, 760, 512), (498, 704, 708, 499), (512, 760, 764, 513), (499, 708, 712, 500), (513, 764, 768, 514), (500, 712, 716, 501), (514, 768, 772, 515), (501, 716, 720, 502), (515, 772, 776, 516), (502, 720, 724, 503), (516, 776, 780, 517), (503, 724, 728, 504), (517, 780, 784, 518), (504, 728, 732, 505), (518, 784, 788, 519), (505, 732, 736, 506), (519, 788, 792, 520), (506, 736, 740, 507), (524, 808, 685, 493), (520, 792, 796, 521), (561, 563, 558, 556), (563, 562, 559, 558), (562, 560, 557, 559), (565, 567, 563, 561), (567, 566, 562, 563), (566, 564, 560, 562), (569, 571, 567, 565), (571, 570, 566, 567), (570, 568, 564, 566), (573, 575, 571, 569), (575, 574, 570, 571), (574, 572, 568, 570), (577, 579, 575, 573), (579, 578, 574, 575), (578, 576, 572, 574), (581, 583, 579, 577), (583, 582, 578, 579), (582, 580, 576, 578), (585, 587, 583, 581), (587, 586, 582, 583), (586, 584, 580, 582), (589, 591, 587, 585), (591, 590, 586, 587), (590, 588, 584, 586), (593, 595, 591, 589), (595, 594, 590, 591), (594, 592, 588, 590), (597, 599, 595, 593), (599, 598, 594, 595), (598, 596, 592, 594), (601, 603, 599, 597), (603, 602, 598, 599), (602, 600, 596, 598), (605, 607, 603, 601), (607, 606, 602, 603), (606, 604, 600, 602), (609, 611, 607, 605), (611, 610, 606, 607), (610, 608, 604, 606), (613, 615, 611, 609), (615, 614, 610, 611), (614, 612, 608, 610), (617, 619, 615, 613), (619, 618, 614, 615), (618, 616, 612, 614), (621, 623, 619, 617), (623, 622, 618, 619), (622, 620, 616, 618), (625, 627, 623, 621), (627, 626, 622, 623), (626, 624, 620, 622), (629, 631, 627, 625), (631, 630, 626, 627), (630, 628, 624, 626), (633, 635, 631, 629), (635, 634, 630, 631), (634, 632, 628, 630), (637, 639, 635, 633), (639, 638, 634, 635), (638, 636, 632, 634), (641, 643, 639, 637), (643, 642, 638, 639), (642, 640, 636, 638), (645, 647, 643, 641), (647, 646, 642, 643), (646, 644, 640, 642), (649, 651, 647, 645), (651, 650, 646, 647), (650, 648, 644, 646), (653, 655, 651, 649), (655, 654, 650, 651), (654, 652, 648, 650), (657, 659, 655, 653), (659, 658, 654, 655), (658, 656, 652, 654), (661, 663, 659, 657), (663, 662, 658, 659), (662, 660, 656, 658), (665, 667, 663, 661), (667, 666, 662, 663), (666, 664, 660, 662), (669, 671, 667, 665), (671, 670, 666, 667), (670, 668, 664, 666), (673, 675, 671, 669), (675, 674, 670, 671), (674, 672, 668, 670), (677, 679, 675, 673), (679, 678, 674, 675), (678, 676, 672, 674), (681, 683, 679, 677), (683, 682, 678, 679), (682, 680, 676, 678), (556, 558, 683, 681), (558, 559, 682, 683), (559, 557, 680, 682), (689, 691, 686, 684), (691, 690, 687, 686), (690, 688, 685, 687), (693, 695, 691, 689), (695, 694, 690, 691), (694, 692, 688, 690), (697, 699, 695, 693), (699, 698, 694, 695), (698, 696, 692, 694), (701, 703, 699, 697), (703, 702, 698, 699), (702, 700, 696, 698), (705, 707, 703, 701), (707, 706, 702, 703), (706, 704, 700, 702), (709, 711, 707, 705), (711, 710, 706, 707), (710, 708, 704, 706), (713, 715, 711, 709), (715, 714, 710, 711), (714, 712, 708, 710), (717, 719, 715, 713), (719, 718, 714, 715), (718, 716, 712, 714), (721, 723, 719, 717), (723, 722, 718, 719), (722, 720, 716, 718), (725, 727, 723, 721), (727, 726, 722, 723), (726, 724, 720, 722), (729, 731, 727, 725), (731, 730, 726, 727), (730, 728, 724, 726), (733, 735, 731, 729), (735, 734, 730, 731), (734, 732, 728, 730), (737, 739, 735, 733), (739, 738, 734, 735), (738, 736, 732, 734), (741, 743, 739, 737), (743, 742, 738, 739), (742, 740, 736, 738), (745, 747, 743, 741), (747, 746, 742, 743), (746, 744, 740, 742), (749, 751, 747, 745), (751, 750, 746, 747), (750, 748, 744, 746), (753, 755, 751, 749), (755, 754, 750, 751), (754, 752, 748, 750), (757, 759, 755, 753), (759, 758, 754, 755), (758, 756, 752, 754), (761, 763, 759, 757), (763, 762, 758, 759), (762, 760, 756, 758), (765, 767, 763, 761), (767, 766, 762, 763), (766, 764, 760, 762), (769, 771, 767, 765), (771, 770, 766, 767), (770, 768, 764, 766), (773, 775, 771, 769), (775, 774, 770, 771), (774, 772, 768, 770), (777, 779, 775, 773), (779, 778, 774, 775), (778, 776, 772, 774), (781, 783, 779, 777), (783, 782, 778, 779), (782, 780, 776, 778), (785, 787, 783, 781), (787, 786, 782, 783), (786, 784, 780, 782), (789, 791, 787, 785), (791, 790, 786, 787), (790, 788, 784, 786), (793, 795, 791, 789), (795, 794, 790, 791), (794, 792, 788, 790), (797, 799, 795, 793), (799, 798, 794, 795), (798, 796, 792, 794), (801, 803, 799, 797), (803, 802, 798, 799), (802, 800, 796, 798), (805, 807, 803, 801), (807, 806, 802, 803), (806, 804, 800, 802), (809, 811, 807, 805), (811, 810, 806, 807), (810, 808, 804, 806), (684, 686, 811, 809), (686, 687, 810, 811), (687, 685, 808, 810), (556, 268, 540, 561)])
me_circle_000.polygons.foreach_set('use_smooth', [True] * 771)
me_circle_000.polygons.foreach_set('material_index', [0, 1, 1, 1, 1, 1, 1, 1, 1, 1, 1, 1, 1, 1, 1, 1, 1, 1, 1, 1, 1, 1, 1, 1, 1, 1, 1, 1, 1, 1, 1, 1, 1, 1, 1, 1, 1, 1, 1, 1, 1, 1, 1, 1, 1, 1, 1, 1, 1, 1, 1, 1, 1, 1, 1, 1, 1, 1, 1, 1, 1, 1, 1, 1, 1, 1, 1, 1, 1, 1, 1, 1, 1, 1, 1, 1, 1, 1, 1, 1, 1, 1, 1, 1, 1, 1, 1, 1, 1, 1, 1, 1, 1, 1, 1, 1, 1, 1, 1, 1, 1, 1, 1, 1, 1, 1, 1, 1, 1, 1, 1, 1, 1, 1, 1, 1, 1, 1, 1, 1, 1, 1, 1, 1, 1, 1, 1, 1, 1, 1, 1, 1, 1, 1, 1, 1, 1, 1, 1, 1, 1, 1, 1, 1, 1, 1, 1, 1, 1, 1, 1, 1, 1, 1, 1, 1, 1, 1, 1, 1, 1, 1, 1, 1, 1, 1, 1, 1, 1, 1, 1, 1, 1, 1, 1, 1, 1, 1, 1, 1, 1, 1, 1, 1, 1, 1, 1, 1, 1, 1, 1, 1, 1, 1, 1, 1, 1, 1, 1, 1, 1, 1, 1, 1, 1, 1, 1, 1, 1, 1, 1, 1, 1, 1, 1, 1, 1, 1, 1, 1, 1, 1, 1, 1, 1, 1, 2, 2, 2, 2, 2, 2, 2, 2, 2, 2, 2, 2, 2, 2, 2, 2, 2, 2, 2, 2, 2, 2, 2, 2, 2, 2, 2, 2, 2, 2, 2, 2, 2, 2, 2, 2, 2, 2, 2, 2, 2, 2, 2, 2, 2, 2, 2, 2, 2, 2, 2, 2, 2, 2, 2, 2, 2, 2, 2, 2, 2, 2, 2, 2, 1, 1, 1, 1, 1, 1, 1, 1, 1, 1, 1, 1, 1, 1, 1, 1, 1, 1, 1, 1, 1, 1, 1, 1, 1, 1, 1, 1, 1, 1, 1, 1, 1, 1, 1, 1, 1, 1, 1, 1, 1, 1, 1, 1, 1, 1, 1, 1, 1, 1, 1, 1, 1, 1, 1, 1, 1, 1, 1, 1, 1, 1, 1, 1, 1, 1, 1, 1, 1, 1, 1, 1, 1, 1, 1, 1, 1, 1, 1, 1, 1, 1, 1, 1, 1, 1, 1, 1, 1, 1, 1, 1, 1, 1, 1, 1, 1, 1, 1, 1, 1, 1, 1, 1, 1, 1, 1, 1, 1, 1, 1, 1, 1, 1, 1, 1, 1, 1, 1, 1, 1, 1, 1, 1, 1, 1, 1, 1, 1, 1, 1, 1, 1, 1, 1, 1, 1, 1, 1, 1, 1, 1, 1, 1, 1, 1, 1, 1, 1, 1, 1, 1, 1, 1, 1, 1, 1, 1, 1, 1, 1, 1, 1, 1, 1, 1, 1, 1, 1, 1, 1, 1, 1, 1, 1, 1, 1, 1, 1, 1, 1, 1, 1, 1, 1, 1, 1, 1, 1, 1, 1, 1, 1, 1, 1, 1, 1, 1, 1, 1, 1, 1, 1, 1, 1, 1, 1, 1, 1, 1, 1, 1, 1, 1, 1, 1, 1, 1, 1, 1, 1, 1, 1, 1, 1, 2, 2, 2, 2, 2, 2, 2, 2, 2, 2, 2, 2, 2, 2, 2, 2, 2, 2, 2, 2, 2, 2, 2, 2, 2, 2, 2, 2, 2, 2, 2, 2, 2, 2, 2, 2, 2, 2, 2, 2, 2, 2, 2, 2, 2, 2, 2, 2, 2, 2, 2, 2, 2, 2, 2, 2, 2, 2, 2, 2, 2, 2, 2, 2, 2, 2, 2, 2, 2, 2, 2, 2, 2, 2, 2, 2, 2, 2, 2, 2, 2, 2, 2, 2, 2, 2, 2, 2, 2, 2, 2, 2, 2, 2, 2, 2, 2, 2, 2, 2, 2, 2, 2, 2, 2, 2, 2, 2, 2, 2, 2, 2, 2, 2, 2, 2, 2, 2, 2, 2, 2, 2, 2, 2, 2, 2, 2, 2, 2, 2, 2, 2, 2, 2, 2, 2, 2, 2, 2, 2, 2, 2, 2, 2, 2, 2, 2, 2, 2, 2, 2, 2, 2, 2, 2, 2, 2, 2, 2, 2, 2, 2, 2, 2, 2, 2, 2, 2, 2, 2, 2, 2, 2, 2, 2, 2, 2, 2, 2, 2, 2, 2, 2, 2, 2, 2, 2, 2, 2, 2, 2, 2, 2, 2, 2, 2, 2, 2, 2, 2, 2, 2, 2, 2, 2, 2, 2, 2, 2, 2, 2, 2, 2, 2, 2, 2, 2, 2, 2, 2, 2, 2, 2, 2, 2, 2, 2, 2, 2, 2, 2, 2, 2, 2, 2, 2, 2, 2, 2, 2, 2, 2, 2, 2, 2, 2, 2, 2, 2, 2, 2, 2, 2, 2, 2, 2])
_k = set([(12, 13), (12, 43), (13, 14), (14, 15), (15, 16), (16, 17), (17, 18), (18, 19), (19, 20), (20, 21), (21, 22), (22, 23), (23, 24), (24, 25), (25, 26), (26, 27), (27, 28), (28, 29), (29, 30), (30, 31), (31, 32), (32, 33), (33, 34), (34, 35), (35, 36), (36, 37), (37, 38), (38, 39), (39, 40), (40, 41), (41, 42), (42, 43), (236, 237), (236, 267), (237, 238), (238, 239), (239, 240), (240, 241), (241, 242), (242, 243), (243, 244), (244, 245), (245, 246), (246, 247), (247, 248), (248, 249), (249, 250), (250, 251), (251, 252), (252, 253), (253, 254), (254, 255), (255, 256), (256, 257), (257, 258), (258, 259), (259, 260), (260, 261), (261, 262), (262, 263), (263, 264), (264, 265), (265, 266), (266, 267), (269, 270), (269, 300), (270, 271), (271, 272), (272, 273), (273, 274), (274, 275), (275, 276), (276, 277), (277, 278), (278, 279), (279, 280), (280, 281), (281, 282), (282, 283), (283, 284), (284, 285), (285, 286), (286, 287), (287, 288), (288, 289), (289, 290), (290, 291), (291, 292), (292, 293), (293, 294), (294, 295), (295, 296), (296, 297), (297, 298), (298, 299), (299, 300), (493, 494), (493, 524), (494, 495), (495, 496), (496, 497), (497, 498), (498, 499), (499, 500), (500, 501), (501, 502), (502, 503), (503, 504), (504, 505), (505, 506), (506, 507), (507, 508), (508, 509), (509, 510), (510, 511), (511, 512), (512, 513), (513, 514), (514, 515), (515, 516), (516, 517), (517, 518), (518, 519), (519, 520), (520, 521), (521, 522), (522, 523), (523, 524)])
me_circle_000.attributes.new('sharp_edge', 'BOOLEAN', 'EDGE').data.foreach_set('value', [ (min(e.vertices), max(e.vertices)) in _k for e in me_circle_000.edges])
me_circle_000.materials.append(mat_silver)
me_circle_000.materials.append(mat_whiteplastic)
me_circle_000.materials.append(mat_rubber_wheel)
me_circle_000.use_remesh_preserve_volume = False
me_circle_000.use_remesh_preserve_attributes = False
me_circle_000.use_mirror_vertex_groups = False
me_circle_000.update()
me_circle_012 = bpy.data.meshes.new('Circle.012')
me_circle_012.from_pydata([(-0.9442, -3.074, -30.42), (-0.9442, -2.682, -30.09), (-0.9442, -2.174, -29.99), (-0.9442, -1.685, -30.16), (-0.9442, -1.347, -30.55), (-0.9442, -1.251, -31.06), (-0.9442, -1.421, -31.55), (-0.9442, -1.813, -31.89), (-0.9442, -3.245, -30.91), (-0.9442, -4.316, -35.96), (-0.9442, -4.695, -36.31), (-0.9442, -5.2, -36.42), (-0.9442, -5.695, -36.27), (-0.9442, -6.047, -35.89), (-0.9442, -6.161, -35.39), (-0.9442, -6.009, -34.89), (-0.9442, -5.629, -34.54), (-0.9442, -4.163, -35.46), (-0.4442, -3.074, -30.42), (-0.4442, -2.682, -30.09), (-0.4442, -2.174, -29.99), (-0.4442, -1.685, -30.16), (-0.4442, -1.347, -30.55), (-0.4442, -1.251, -31.06), (-0.4442, -1.421, -31.55), (-0.4442, -1.813, -31.89), (-0.4442, -3.245, -30.91), (-0.4442, -4.316, -35.96), (-0.4442, -4.695, -36.31), (-0.4442, -5.2, -36.42), (-0.4442, -5.695, -36.27), (-0.4442, -6.047, -35.89), (-0.4442, -6.161, -35.39), (-0.4442, -6.009, -34.89), (-0.4442, -5.629, -34.54), (-0.4442, -4.163, -35.46), (-0.9442, -4.424, -33.21), (-0.9442, -3.878, -32.36), (-0.9442, -2.932, -33.01), (-0.9442, -3.491, -33.85), (-0.4442, -3.878, -32.36), (-0.4442, -4.424, -33.21), (-0.4442, -3.491, -33.85), (-0.4442, -2.932, -33.01), (-0.944, -2.649, -30.94), (-0.944, -2.505, -30.58), (-0.944, -2.138, -30.47), (-0.944, -1.824, -30.69), (-0.944, -1.799, -31.07), (-0.944, -2.083, -31.33), (-0.944, -2.461, -31.27), (-1.183, -2.649, -30.94), (-1.183, -2.505, -30.58), (-1.183, -2.138, -30.47), (-1.183, -1.824, -30.69), (-1.183, -1.799, -31.07), (-1.183, -2.083, -31.33), (-1.183, -2.461, -31.27), (-1.063, 2.594, -38.24), (-1.063, 3.088, -38.5), (-1.063, 3.389, -38.96), (-1.063, 3.415, -39.52), (-1.063, 3.16, -40.01), (-0.6958, -2.608, -42.01), (-0.6958, -3.163, -42.03), (-0.6958, -3.657, -41.78), (-0.6958, -3.958, -41.31), (-0.6958, -3.984, -40.76), (-0.6958, -3.729, -40.26), (-0.6958, -3.262, -39.96), (-1.492, 2.594, -38.24), (-1.492, 3.088, -38.5), (-1.492, 3.389, -38.96), (-1.492, 3.415, -39.52), (-1.492, 3.16, -40.01), (-1.125, -2.608, -42.01), (-1.125, -3.163, -42.03), (-1.125, -3.657, -41.78), (-1.125, -3.958, -41.31), (-1.125, -3.984, -40.76), (-1.125, -3.729, -40.26), (-1.125, -3.262, -39.96), (-0.6958, -1.082, -39.27), (-0.7985, -0.1521, -38.97), (-0.7304, -0.6146, -39.12), (-0.7985, 0.5015, -41.01), (-0.6958, -0.4282, -41.31), (-0.7304, 0.03897, -41.16), (-1.228, -0.1521, -38.97), (-1.125, -1.082, -39.27), (-1.16, -0.6146, -39.12), (-1.125, -0.4282, -41.31), (-1.228, 0.5015, -41.01), (-1.16, 0.03898, -41.16), (-1.018, 2.36, -40.42), (-1.063, 2.603, -40.32), (-1.063, 1.965, -38.32), (-1.018, 1.706, -38.37), (-1.492, 2.603, -40.32), (-1.447, 2.36, -40.42), (-1.447, 1.706, -38.37), (-1.492, 1.965, -38.32), (0.0001932, 4.317, -29.88), (0.3693, 4.323, -29.98), (0.6395, 4.34, -30.25), (0.7384, 4.364, -30.62), (0.6395, 4.387, -30.99), (0.3693, 4.405, -31.26), (0.0001932, 4.411, -31.36), (-0.3689, 4.405, -31.26), (-0.6391, 4.387, -30.99), (-0.738, 4.364, -30.62), (-0.6391, 4.34, -30.25), (-0.3689, 4.323, -29.98), (0.0001932, 4.584, -29.77), (0.0001931, 4.728, -29.78), (0.3923, 4.735, -29.88), (0.4051, 4.59, -29.88), (0.6794, 4.753, -30.17), (0.7016, 4.609, -30.17), (0.7845, 4.778, -30.56), (0.8101, 4.635, -30.58), (0.6794, 4.803, -30.95), (0.7016, 4.661, -30.98), (0.3923, 4.821, -31.24), (0.4051, 4.68, -31.28), (0.0001932, 4.828, -31.34), (0.0001934, 4.687, -31.38), (-0.392, 4.821, -31.24), (-0.4048, 4.68, -31.28), (-0.679, 4.803, -30.95), (-0.7012, 4.661, -30.98), (-0.7841, 4.778, -30.56), (-0.8097, 4.635, -30.58), (-0.679, 4.753, -30.17), (-0.7012, 4.609, -30.17), (-0.392, 4.735, -29.88), (-0.4048, 4.59, -29.88), (0.0001931, 4.92, -29.89), (0.000193, 5.03, -30.07), (0.236, 5.034, -30.13), (0.3298, 4.926, -29.98), (0.4086, 5.045, -30.3), (0.5711, 4.941, -30.22), (0.4718, 5.06, -30.54), (0.6594, 4.962, -30.55), (0.4086, 5.075, -30.78), (0.5711, 4.983, -30.88), (0.236, 5.086, -30.95), (0.3298, 4.999, -31.12), (0.0001932, 5.09, -31.01), (0.0001932, 5.004, -31.2), (-0.2356, 5.086, -30.95), (-0.3294, 4.999, -31.12), (-0.4082, 5.075, -30.78), (-0.5707, 4.983, -30.88), (-0.4714, 5.06, -30.54), (-0.659, 4.962, -30.55), (-0.4082, 5.045, -30.3), (-0.5707, 4.941, -30.22), (-0.2356, 5.034, -30.13), (-0.3294, 4.926, -29.98), (-0.3783, -6.461, -36.26), (-0.3783, -6.566, -35.48), (-0.3783, -6.268, -34.76), (-0.3783, -5.647, -34.28), (-0.3783, -4.869, -34.17), (-0.3783, -4.143, -34.47), (-0.3783, -3.664, -35.09), (-3.808, 1.447, -55.19), (-3.808, 4.244, -54.02), (-2.649, -3.505, -43.34), (-3.808, -2.367, -46.06), (-3.076, -3.269, -43.9), (-3.46, -2.972, -44.61), (-3.717, -2.655, -45.37), (-3.808, 0.4301, -44.89), (-2.649, -0.7076, -42.17), (-3.717, 0.1417, -44.2), (-3.46, -0.175, -43.44), (-3.076, -0.4718, -42.73), (-1.741, -4.095, -41.92), (-1.92, -3.942, -42.29), (-1.791, -4.012, -42.12), (-1.92, -1.145, -41.12), (-1.741, -1.298, -40.75), (-1.791, -1.215, -40.95), (-1.535, -5.214, -39.25), (-1.742, -4.914, -39.96), (-1.681, -5.069, -39.59), (-1.742, -2.117, -38.79), (-1.535, -2.417, -38.08), (-1.681, -2.271, -38.42), (-0.5131, -3.104, -36.43), (-0.3774, -3.301, -35.96), (-0.4162, -3.199, -36.2), (-0.3774, -6.098, -37.13), (-0.5131, -5.901, -37.6), (-0.4162, -5.996, -37.37), (0.228, -6.461, -36.26), (0.228, -6.566, -35.48), (0.228, -6.268, -34.76), (0.228, -5.647, -34.28), (0.228, -4.869, -34.17), (0.228, -4.143, -34.47), (0.228, -3.664, -35.09), (-3.202, 1.447, -55.19), (-3.202, 4.244, -54.02), (-2.205, -3.346, -43.72), (-3.203, -2.353, -46.09), (-2.56, -3.146, -44.19), (-2.898, -2.885, -44.82), (-3.124, -2.606, -45.49), (-3.203, 0.4441, -44.92), (-2.205, -0.5487, -42.55), (-3.124, 0.1908, -44.32), (-2.898, -0.08764, -43.65), (-2.56, -0.3487, -43.03), (-1.139, -4.067, -41.99), (-1.468, -3.787, -42.66), (-1.238, -3.916, -42.35), (-1.468, -0.9895, -41.49), (-1.139, -1.27, -40.82), (-1.238, -1.118, -41.18), (-0.9884, -5.113, -39.49), (-1.138, -4.897, -40.0), (-1.095, -5.008, -39.74), (-1.138, -2.1, -38.84), (-0.9884, -2.316, -38.32), (-1.095, -2.211, -38.57), (0.034, -3.003, -36.67), (0.2272, -3.283, -36.0), (0.1696, -3.139, -36.35), (0.2272, -6.08, -37.17), (0.034, -5.801, -37.84), (0.1696, -5.936, -37.52), (0.0, -1.796, -2.588), (0.9789, -1.534, -2.571), (1.695, -0.8192, -2.525), (1.958, 0.1577, -2.463), (1.695, 1.135, -2.4), (0.9789, 1.85, -2.354), (0.0, 2.111, -2.337), (-0.9789, 1.85, -2.354), (-1.695, 1.135, -2.4), (-1.958, 0.1577, -2.463), (-1.695, -0.8192, -2.525), (-0.9789, -1.534, -2.571), (-0.5886, 2.274, -40.83), (0.6796, 2.613, -40.81), (-1.192e-07, 3.291, -40.76), (-0.6796, 2.613, -40.81), (0.5886, 2.274, -40.83), (0.3398, 2.026, -40.84), (0.0, 1.935, -40.85), (-0.3398, 2.026, -40.84), (0.3398, 3.201, -40.77), (0.5886, 2.952, -40.78), (-0.5886, 2.952, -40.78), (-0.3398, 3.201, -40.77), (-0.5236, 3.472, -40.02), (-0.907, 3.089, -40.05), (0.907, 3.089, -40.05), (0.5236, 3.472, -40.02), (-0.5236, 1.662, -40.14), (0.0, 1.522, -40.15), (0.5236, 1.662, -40.14), (0.907, 2.044, -40.11), (-1.047, 2.567, -40.08), (-1.192e-07, 3.612, -40.01), (1.047, 2.567, -40.08), (-0.907, 2.044, -40.11), (-0.907, 1.538, -32.21), (1.047, 2.061, -32.18), (0.0, 3.106, -32.11), (-1.047, 2.061, -32.18), (0.907, 1.538, -32.21), (0.5236, 1.156, -32.23), (0.0, 1.016, -32.24), (-0.5236, 1.156, -32.23), (0.5236, 2.966, -32.12), (0.907, 2.583, -32.14), (-0.907, 2.583, -32.14), (-0.5236, 2.966, -32.12), (-1.202, 4.139, -32.04), (-2.082, 3.26, -32.1), (2.082, 3.26, -32.1), (1.202, 4.139, -32.04), (-1.202, -0.01741, -32.31), (1.192e-07, -0.3389, -32.33), (1.202, -0.01741, -32.31), (2.082, 0.8609, -32.25), (-2.404, 2.061, -32.18), (0.0, 4.46, -32.02), (2.404, 2.061, -32.18), (-2.082, 0.8609, -32.25), (-2.082, 0.6792, -29.42), (2.404, 1.879, -29.34), (1.192e-07, 4.279, -29.19), (-2.404, 1.879, -29.34), (2.082, 0.6792, -29.42), (1.202, -0.1991, -29.47), (1.192e-07, -0.5206, -29.49), (-1.202, -0.1991, -29.47), (1.202, 3.957, -29.21), (2.082, 3.079, -29.26), (-2.082, 3.079, -29.26), (-1.202, 3.957, -29.21), (0.0, -0.7777, -0.0498), (0.3896, -0.6735, -0.04313), (0.6749, -0.3888, -0.0249), (0.7793, 7.153e-07, 9.537e-07), (0.6749, 0.3888, 0.0249), (0.3896, 0.6735, 0.04313), (0.0, 0.7777, 0.0498), (-0.3896, 0.6735, 0.04313), (-0.6749, 0.3888, 0.0249), (-0.7793, 4.768e-07, 9.537e-07), (-0.6749, -0.3888, -0.0249), (-0.3896, -0.6735, -0.04313), (-0.9789, 3.571, -29.23), (-1.695, 2.856, -29.28), (1.695, 2.856, -29.28), (0.9789, 3.571, -29.23), (-0.9789, 0.187, -29.45), (1.192e-07, -0.07476, -29.47), (0.9789, 0.187, -29.45), (1.695, 0.9021, -29.4), (-1.958, 1.879, -29.34), (0.0, 3.833, -29.22), (1.958, 1.879, -29.34), (-1.695, 0.9021, -29.4), (-0.3915, -3.878, -31.13), (-0.3915, -3.734, -30.41), (-0.3915, -3.25, -29.86), (-0.3915, -2.557, -29.62), (-0.3915, 0.1301, -32.29), (-0.3915, -0.0506, -29.46), (-0.3915, -2.376, -32.45), (-0.3915, -3.094, -32.3), (-0.3915, -3.643, -31.82), (0.3916, -3.878, -31.13), (0.3916, -3.734, -30.41), (0.3916, -3.25, -29.86), (0.3916, -2.557, -29.62), (0.3916, 0.1301, -32.29), (0.3916, -0.0506, -29.46), (0.3916, -2.376, -32.45), (0.3916, -3.094, -32.3), (0.3915, -3.643, -31.82), (-3.799, 2.14, -52.37), (-3.799, 2.52, -52.45), (-3.799, 2.812, -52.71), (-3.799, 2.936, -53.07), (-3.799, 2.86, -53.45), (-3.799, 2.603, -53.75), (-3.799, 2.236, -53.87), (-3.799, 1.855, -53.79), (-3.799, 1.564, -53.54), (-3.799, 1.44, -53.17), (-3.799, 1.516, -52.79), (-3.799, 1.772, -52.5), (-3.992, 2.133, -52.27), (-4.093, 2.135, -52.29), (-4.093, 2.539, -52.37), (-3.992, 2.551, -52.36), (-4.093, 2.848, -52.65), (-3.992, 2.87, -52.64), (-4.093, 2.98, -53.04), (-3.992, 3.007, -53.04), (-4.093, 2.899, -53.44), (-3.992, 2.923, -53.46), (-4.093, 2.627, -53.75), (-3.992, 2.642, -53.78), (-4.093, 2.236, -53.88), (-3.992, 2.239, -53.91), (-4.093, 1.832, -53.8), (-3.992, 1.821, -53.83), (-4.093, 1.523, -53.53), (-3.992, 1.501, -53.55), (-4.093, 1.391, -53.14), (-3.992, 1.365, -53.15), (-4.093, 1.472, -52.73), (-3.992, 1.449, -52.73), (-4.093, 1.744, -52.42), (-3.992, 1.73, -52.41), (-4.224, 2.143, -52.42), (-4.293, 2.155, -52.61), (-4.293, 2.398, -52.66), (-4.224, 2.482, -52.49), (-4.293, 2.584, -52.82), (-4.224, 2.743, -52.72), (-4.293, 2.663, -53.06), (-4.224, 2.853, -53.04), (-4.293, 2.615, -53.3), (-4.224, 2.785, -53.38), (-4.293, 2.451, -53.49), (-4.224, 2.557, -53.64), (-4.293, 2.216, -53.56), (-4.224, 2.228, -53.75), (-4.293, 1.973, -53.52), (-4.224, 1.888, -53.69), (-4.293, 1.787, -53.35), (-4.224, 1.628, -53.46), (-4.293, 1.708, -53.12), (-4.224, 1.517, -53.13), (-4.293, 1.756, -52.87), (-4.224, 1.586, -52.79), (-4.293, 1.92, -52.69), (-4.224, 1.814, -52.53), (0.0001936, 3.343, -22.25), (0.3693, 3.349, -22.35), (0.6395, 3.366, -22.62), (0.7384, 3.39, -22.99), (0.6395, 3.414, -23.35), (0.3693, 3.431, -23.62), (0.0001936, 3.437, -23.72), (-0.3689, 3.431, -23.62), (-0.6391, 3.414, -23.35), (-0.738, 3.39, -22.99), (-0.6391, 3.366, -22.62), (-0.3689, 3.349, -22.35), (0.0001936, 3.61, -22.13), (0.0001936, 3.754, -22.14), (0.3923, 3.761, -22.25), (0.4051, 3.617, -22.24), (0.6794, 3.779, -22.53), (0.7016, 3.636, -22.54), (0.7845, 3.804, -22.92), (0.8101, 3.662, -22.94), (0.6794, 3.829, -23.32), (0.7016, 3.687, -23.34), (0.3923, 3.848, -23.6), (0.4051, 3.706, -23.64), (0.0001936, 3.854, -23.71), (0.0001937, 3.713, -23.75), (-0.392, 3.848, -23.6), (-0.4048, 3.706, -23.64), (-0.679, 3.829, -23.32), (-0.7012, 3.687, -23.34), (-0.7841, 3.804, -22.92), (-0.8097, 3.662, -22.94), (-0.679, 3.779, -22.53), (-0.7012, 3.636, -22.54), (-0.392, 3.761, -22.25), (-0.4048, 3.617, -22.24), (0.0001936, 3.946, -22.25), (0.0001934, 4.056, -22.44), (0.236, 4.06, -22.5), (0.3298, 3.952, -22.34), (0.4086, 4.071, -22.67), (0.5711, 3.967, -22.58), (0.4718, 4.086, -22.91), (0.6594, 3.989, -22.91), (0.4086, 4.101, -23.14), (0.5711, 4.01, -23.24), (0.236, 4.112, -23.31), (0.3298, 4.025, -23.48), (0.0001936, 4.116, -23.38), (0.0001936, 4.031, -23.57), (-0.2356, 4.112, -23.31), (-0.3294, 4.025, -23.48), (-0.4082, 4.101, -23.14), (-0.5707, 4.01, -23.24), (-0.4714, 4.086, -22.91), (-0.659, 3.989, -22.91), (-0.4082, 4.071, -22.67), (-0.5707, 3.967, -22.58), (-0.2356, 4.06, -22.5), (-0.3294, 3.952, -22.34), (-0.944, -5.585, -35.44), (-0.944, -5.404, -35.1), (-0.944, -5.027, -35.03), (-0.944, -4.738, -35.29), (-0.944, -4.755, -35.67), (-0.944, -5.064, -35.89), (-0.944, -5.434, -35.79), (-1.183, -5.585, -35.44), (-1.183, -5.404, -35.1), (-1.183, -5.027, -35.03), (-1.183, -4.738, -35.29), (-1.183, -4.755, -35.67), (-1.183, -5.064, -35.89), (-1.183, -5.434, -35.79), (-1.503, 2.031, -39.13), (-1.503, 2.267, -38.83), (-1.503, 2.65, -38.82), (-1.503, 2.892, -39.12), (-1.503, 2.81, -39.5), (-1.503, 2.467, -39.66), (-1.503, 2.12, -39.5), (-1.743, 2.031, -39.13), (-1.743, 2.267, -38.83), (-1.743, 2.65, -38.82), (-1.743, 2.892, -39.12), (-1.743, 2.81, -39.5), (-1.743, 2.467, -39.66), (-1.743, 2.12, -39.5), (1.074, 2.878, -39.08), (1.074, 2.606, -38.81), (1.074, 2.225, -38.85), (1.074, 2.023, -39.18), (1.074, 2.152, -39.54), (1.074, 2.514, -39.66), (1.074, 2.837, -39.46), (1.313, 2.878, -39.08), (1.313, 2.606, -38.81), (1.313, 2.225, -38.85), (1.313, 2.023, -39.18), (1.313, 2.152, -39.54), (1.313, 2.514, -39.66), (1.313, 2.837, -39.46), (0.2454, -4.709, -35.38), (0.2454, -4.931, -35.07), (0.2454, -5.314, -35.05), (0.2454, -5.568, -35.34), (0.2454, -5.503, -35.72), (0.2454, -5.167, -35.9), (0.2454, -4.814, -35.75), (0.4846, -4.709, -35.38), (0.4846, -4.931, -35.07), (0.4846, -5.314, -35.05), (0.4846, -5.568, -35.34), (0.4846, -5.503, -35.72), (0.4846, -5.167, -35.9), (0.4846, -4.814, -35.75), (0.4088, -1.768, -30.88), (0.4088, -1.956, -30.55), (0.4088, -2.334, -30.49), (0.4088, -2.617, -30.74), (0.4088, -2.593, -31.12), (0.4088, -2.279, -31.34), (0.4088, -1.911, -31.24), (0.648, -1.768, -30.88), (0.648, -1.956, -30.55), (0.648, -2.334, -30.49), (0.648, -2.617, -30.74), (0.648, -2.593, -31.12), (0.648, -2.279, -31.34), (0.648, -1.911, -31.24)], [], [(38, 7, 25, 43), (36, 16, 34, 41), (10, 11, 12, 13, 14, 15, 16, 17, 9), (35, 42, 41, 34), (28, 27, 35, 34, 33, 32, 31, 30, 29), (1, 0, 18, 19), (2, 1, 19, 20), (3, 2, 20, 21), (4, 3, 21, 22), (5, 4, 22, 23), (6, 5, 23, 24), (7, 6, 24, 25), (1, 2, 3, 4, 5, 6, 7, 38, 37, 8, 0), (17, 39, 42, 35), (0, 8, 26, 18), (10, 9, 27, 28), (11, 10, 28, 29), (12, 11, 29, 30), (13, 12, 30, 31), (14, 13, 31, 32), (15, 14, 32, 33), (16, 15, 33, 34), (17, 16, 36, 39), (9, 17, 35, 27), (19, 18, 26, 40, 43, 25, 24, 23, 22, 21, 20), (37, 38, 39, 36), (41, 42, 43, 40), (36, 41, 40, 37), (38, 43, 42, 39), (8, 37, 40, 26), (50, 49, 56, 57), (48, 47, 54, 55), (46, 45, 52, 53), (44, 50, 57, 51), (49, 48, 55, 56), (47, 46, 53, 54), (45, 44, 51, 52), (52, 51, 57, 56, 55, 54, 53), (70, 71, 72, 73, 74, 98, 101), (97, 83, 85, 94), (64, 63, 69, 68, 67, 66, 65), (100, 99, 92, 88), (76, 77, 78, 79, 80, 81, 75), (83, 97, 100, 88), (58, 59, 71, 70), (59, 60, 72, 71), (60, 61, 73, 72), (61, 62, 74, 73), (94, 85, 92, 99), (63, 64, 76, 75), (64, 65, 77, 76), (65, 66, 78, 77), (66, 67, 79, 78), (67, 68, 80, 79), (68, 69, 81, 80), (58, 96, 95, 62, 61, 60, 59), (89, 91, 75, 81), (86, 63, 75, 91), (96, 58, 70, 101), (82, 69, 63, 86), (86, 91, 93, 87), (87, 93, 92, 85), (83, 88, 90, 84), (84, 90, 89, 82), (91, 89, 90, 93), (93, 90, 88, 92), (82, 86, 87, 84), (84, 87, 85, 83), (69, 82, 89, 81), (95, 96, 97, 94), (99, 100, 101, 98), (94, 99, 98, 95), (96, 101, 100, 97), (62, 95, 98, 74), (118, 116, 141, 143), (134, 132, 157, 159), (128, 126, 151, 153), (120, 118, 143, 145), (122, 120, 145, 147), (136, 134, 159, 161), (130, 128, 153, 155), (124, 122, 147, 149), (132, 130, 155, 157), (126, 124, 149, 151), (108, 107, 125, 127), (105, 104, 119, 121), (112, 111, 133, 135), (109, 108, 127, 129), (106, 105, 121, 123), (113, 112, 135, 137), (103, 102, 114, 117), (110, 109, 129, 131), (107, 106, 123, 125), (102, 113, 137, 114), (104, 103, 117, 119), (111, 110, 131, 133), (115, 136, 161, 138), (117, 114, 115, 116), (119, 117, 116, 118), (121, 119, 118, 120), (123, 121, 120, 122), (125, 123, 122, 124), (127, 125, 124, 126), (129, 127, 126, 128), (131, 129, 128, 130), (133, 131, 130, 132), (135, 133, 132, 134), (137, 135, 134, 136), (114, 137, 136, 115), (140, 139, 160, 158, 156, 154, 152, 150, 148, 146, 144, 142), (141, 138, 139, 140), (143, 141, 140, 142), (145, 143, 142, 144), (147, 145, 144, 146), (149, 147, 146, 148), (151, 149, 148, 150), (153, 151, 150, 152), (155, 153, 152, 154), (157, 155, 154, 156), (159, 157, 156, 158), (161, 159, 158, 160), (138, 161, 160, 139), (116, 115, 138, 141), (188, 190, 185, 181), (176, 172, 175, 178), (178, 175, 174, 179), (179, 174, 173, 180), (180, 173, 171, 177), (172, 176, 170, 169), (184, 182, 183, 186), (186, 183, 181, 185), (182, 184, 177, 171), (190, 188, 189, 192), (192, 189, 187, 191), (163, 164, 165, 166, 167, 168, 194, 196, 162), (193, 197, 198, 195), (195, 198, 196, 194), (197, 193, 191, 187), (225, 218, 222, 227), (213, 215, 212, 209), (215, 216, 211, 212), (216, 217, 210, 211), (217, 214, 208, 210), (209, 206, 207, 213), (221, 223, 220, 219), (223, 222, 218, 220), (219, 208, 214, 221), (227, 229, 226, 225), (229, 228, 224, 226), (200, 199, 233, 231, 205, 204, 203, 202, 201), (230, 232, 235, 234), (232, 231, 233, 235), (234, 224, 228, 230), (163, 162, 199, 200), (164, 163, 200, 201), (165, 164, 201, 202), (166, 165, 202, 203), (167, 166, 203, 204), (168, 167, 204, 205), (169, 170, 207, 206), (176, 178, 215, 213), (175, 172, 209, 212), (178, 179, 216, 215), (174, 175, 212, 211), (179, 180, 217, 216), (173, 174, 211, 210), (180, 177, 214, 217), (171, 173, 210, 208), (172, 169, 206, 209), (170, 176, 213, 207), (184, 186, 223, 221), (183, 182, 219, 220), (186, 185, 222, 223), (181, 183, 220, 218), (182, 171, 208, 219), (177, 184, 221, 214), (190, 192, 229, 227), (189, 188, 225, 226), (192, 191, 228, 229), (187, 189, 226, 224), (188, 181, 218, 225), (185, 190, 227, 222), (193, 195, 232, 230), (198, 197, 234, 235), (195, 194, 231, 232), (196, 198, 235, 233), (197, 187, 224, 234), (191, 193, 230, 228), (194, 168, 205, 231), (162, 196, 233, 199), (283, 274, 269, 260), (267, 266, 253, 252), (266, 265, 254, 253), (261, 260, 259, 258), (274, 280, 263, 269), (279, 272, 271, 264), (260, 269, 250, 259), (275, 282, 261, 268), (282, 283, 260, 261), (271, 268, 251, 248), (280, 281, 262, 263), (262, 270, 249, 257), (265, 264, 255, 254), (273, 276, 267, 270), (278, 279, 264, 265), (270, 267, 252, 249), (272, 275, 268, 271), (252, 253, 254, 255, 248, 251, 258, 259, 250, 256, 257, 249), (281, 273, 270, 262), (268, 261, 258, 251), (264, 271, 248, 255), (263, 262, 257, 256), (277, 278, 265, 266), (269, 263, 256, 250), (295, 292, 275, 272), (284, 293, 274, 283), (291, 290, 277, 276), (286, 294, 273, 281), (288, 295, 272, 279), (292, 285, 282, 275), (294, 291, 276, 273), (289, 288, 279, 278), (276, 277, 266, 267), (287, 286, 281, 280), (285, 284, 283, 282), (290, 289, 278, 277), (293, 287, 280, 274), (306, 307, 284, 285), (304, 305, 286, 287), (300, 301, 290, 291), (296, 299, 292, 295), (305, 297, 294, 286), (307, 298, 293, 284), (298, 304, 287, 293), (299, 306, 285, 292), (297, 300, 291, 294), (330, 327, 300, 297), (322, 330, 297, 305), (324, 331, 296, 303), (327, 326, 301, 300), (331, 328, 299, 296), (321, 320, 307, 306), (326, 325, 302, 301), (328, 321, 306, 299), (320, 329, 298, 307), (323, 322, 305, 304), (325, 324, 303, 302), (329, 323, 304, 298), (302, 303, 288, 289), (301, 302, 289, 290), (303, 296, 295, 288), (243, 244, 316, 315), (240, 241, 313, 312), (247, 236, 308, 319), (237, 238, 310, 309), (244, 245, 317, 316), (241, 242, 314, 313), (238, 239, 311, 310), (245, 246, 318, 317), (242, 243, 315, 314), (239, 240, 312, 311), (246, 247, 319, 318), (236, 237, 309, 308), (237, 236, 325, 326), (247, 246, 331, 324), (240, 239, 330, 322), (243, 242, 329, 320), (246, 245, 328, 331), (239, 238, 327, 330), (242, 241, 323, 329), (245, 244, 321, 328), (238, 237, 326, 327), (236, 247, 324, 325), (241, 240, 322, 323), (244, 243, 320, 321), (333, 334, 335, 337, 336, 338, 339, 340, 332), (342, 341, 349, 348, 347, 345, 346, 344, 343), (333, 332, 341, 342), (334, 333, 342, 343), (335, 334, 343, 344), (336, 337, 346, 345), (338, 336, 345, 347), (337, 335, 344, 346), (339, 338, 347, 348), (340, 339, 348, 349), (332, 340, 349, 341), (366, 364, 389, 391), (382, 380, 405, 407), (376, 374, 399, 401), (368, 366, 391, 393), (370, 368, 393, 395), (384, 382, 407, 409), (378, 376, 401, 403), (372, 370, 395, 397), (380, 378, 403, 405), (374, 372, 397, 399), (356, 355, 373, 375), (353, 352, 367, 369), (360, 359, 381, 383), (357, 356, 375, 377), (354, 353, 369, 371), (361, 360, 383, 385), (351, 350, 362, 365), (358, 357, 377, 379), (355, 354, 371, 373), (350, 361, 385, 362), (352, 351, 365, 367), (359, 358, 379, 381), (363, 384, 409, 386), (365, 362, 363, 364), (367, 365, 364, 366), (369, 367, 366, 368), (371, 369, 368, 370), (373, 371, 370, 372), (375, 373, 372, 374), (377, 375, 374, 376), (379, 377, 376, 378), (381, 379, 378, 380), (383, 381, 380, 382), (385, 383, 382, 384), (362, 385, 384, 363), (388, 387, 408, 406, 404, 402, 400, 398, 396, 394, 392, 390), (389, 386, 387, 388), (391, 389, 388, 390), (393, 391, 390, 392), (395, 393, 392, 394), (397, 395, 394, 396), (399, 397, 396, 398), (401, 399, 398, 400), (403, 401, 400, 402), (405, 403, 402, 404), (407, 405, 404, 406), (409, 407, 406, 408), (386, 409, 408, 387), (364, 363, 386, 389), (426, 424, 449, 451), (442, 440, 465, 467), (436, 434, 459, 461), (428, 426, 451, 453), (430, 428, 453, 455), (444, 442, 467, 469), (438, 436, 461, 463), (432, 430, 455, 457), (440, 438, 463, 465), (434, 432, 457, 459), (416, 415, 433, 435), (413, 412, 427, 429), (420, 419, 441, 443), (417, 416, 435, 437), (414, 413, 429, 431), (421, 420, 443, 445), (411, 410, 422, 425), (418, 417, 437, 439), (415, 414, 431, 433), (410, 421, 445, 422), (412, 411, 425, 427), (419, 418, 439, 441), (423, 444, 469, 446), (425, 422, 423, 424), (427, 425, 424, 426), (429, 427, 426, 428), (431, 429, 428, 430), (433, 431, 430, 432), (435, 433, 432, 434), (437, 435, 434, 436), (439, 437, 436, 438), (441, 439, 438, 440), (443, 441, 440, 442), (445, 443, 442, 444), (422, 445, 444, 423), (448, 447, 468, 466, 464, 462, 460, 458, 456, 454, 452, 450), (449, 446, 447, 448), (451, 449, 448, 450), (453, 451, 450, 452), (455, 453, 452, 454), (457, 455, 454, 456), (459, 457, 456, 458), (461, 459, 458, 460), (463, 461, 460, 462), (465, 463, 462, 464), (467, 465, 464, 466), (469, 467, 466, 468), (446, 469, 468, 447), (424, 423, 446, 449), (476, 475, 482, 483), (474, 473, 480, 481), (472, 471, 478, 479), (470, 476, 483, 477), (475, 474, 481, 482), (473, 472, 479, 480), (471, 470, 477, 478), (478, 477, 483, 482, 481, 480, 479), (490, 489, 496, 497), (488, 487, 494, 495), (486, 485, 492, 493), (484, 490, 497, 491), (489, 488, 495, 496), (487, 486, 493, 494), (485, 484, 491, 492), (492, 491, 497, 496, 495, 494, 493), (504, 503, 510, 511), (502, 501, 508, 509), (500, 499, 506, 507), (498, 504, 511, 505), (503, 502, 509, 510), (501, 500, 507, 508), (499, 498, 505, 506), (506, 505, 511, 510, 509, 508, 507), (518, 517, 524, 525), (516, 515, 522, 523), (514, 513, 520, 521), (512, 518, 525, 519), (517, 516, 523, 524), (515, 514, 521, 522), (513, 512, 519, 520), (520, 519, 525, 524, 523, 522, 521), (532, 531, 538, 539), (530, 529, 536, 537), (528, 527, 534, 535), (526, 532, 539, 533), (531, 530, 537, 538), (529, 528, 535, 536), (527, 526, 533, 534), (534, 533, 539, 538, 537, 536, 535)])
me_circle_012.polygons.foreach_set('use_smooth', [1, 1, 1, 1, 1, 1, 1, 1, 1, 1, 1, 1, 1, 1, 1, 1, 1, 1, 1, 1, 1, 1, 1, 1, 1, 1, 1, 1, 1, 1, 0, 0, 0, 0, 0, 0, 0, 0, 1, 1, 1, 1, 1, 1, 1, 1, 1, 1, 1, 1, 1, 1, 1, 1, 1, 1, 1, 1, 1, 1, 1, 1, 1, 1, 1, 1, 1, 1, 1, 1, 1, 1, 1, 1, 1, 1, 1, 1, 1, 1, 1, 1, 1, 1, 1, 1, 1, 1, 1, 1, 1, 1, 1, 1, 1, 1, 1, 1, 1, 1, 1, 1, 1, 1, 1, 1, 1, 1, 1, 1, 1, 1, 1, 1, 1, 1, 1, 1, 1, 1, 1, 1, 1, 1, 1, 1, 1, 1, 1, 1, 1, 1, 1, 1, 1, 1, 1, 1, 1, 1, 1, 1, 1, 1, 1, 1, 1, 1, 1, 1, 1, 1, 1, 1, 1, 1, 1, 1, 1, 1, 1, 1, 1, 1, 1, 1, 1, 1, 1, 1, 1, 1, 1, 1, 1, 1, 1, 1, 1, 1, 1, 1, 1, 1, 1, 1, 1, 1, 1, 1, 1, 1, 1, 1, 1, 1, 1, 1, 1, 1, 1, 1, 1, 1, 1, 1, 1, 1, 1, 1, 1, 1, 1, 1, 1, 1, 1, 1, 1, 1, 1, 1, 1, 1, 1, 1, 1, 1, 1, 1, 1, 1, 1, 1, 1, 1, 1, 1, 1, 1, 1, 1, 1, 1, 1, 1, 1, 1, 1, 1, 1, 1, 1, 1, 1, 1, 1, 1, 1, 1, 1, 1, 1, 1, 1, 1, 1, 1, 1, 1, 1, 1, 1, 1, 1, 1, 1, 1, 1, 1, 1, 1, 1, 1, 1, 1, 1, 1, 1, 1, 1, 1, 1, 1, 1, 1, 1, 1, 1, 1, 1, 1, 1, 1, 1, 1, 1, 1, 1, 1, 1, 1, 1, 1, 1, 1, 1, 1, 1, 1, 1, 1, 1, 1, 1, 1, 1, 1, 1, 1, 1, 1, 1, 1, 1, 1, 1, 1, 1, 1, 1, 1, 1, 1, 1, 1, 1, 1, 1, 1, 1, 1, 1, 1, 1, 1, 1, 1, 1, 1, 1, 1, 1, 1, 1, 1, 1, 1, 1, 1, 1, 1, 1, 1, 1, 1, 1, 1, 1, 1, 1, 1, 1, 1, 0, 0, 0, 0, 0, 0, 0, 0, 0, 0, 0, 0, 0, 0, 0, 0, 0, 0, 0, 0, 0, 0, 0, 0, 0, 0, 0, 0, 0, 0, 0, 0, 0, 0, 0, 0, 0, 0, 0, 0])
me_circle_012.polygons.foreach_set('material_index', [0, 0, 0, 0, 0, 0, 0, 0, 0, 0, 0, 0, 0, 0, 0, 0, 0, 0, 0, 0, 0, 0, 0, 0, 0, 0, 0, 0, 0, 0, 0, 0, 0, 0, 0, 0, 0, 0, 0, 0, 0, 0, 0, 0, 0, 0, 0, 0, 0, 0, 0, 0, 0, 0, 0, 0, 0, 0, 0, 0, 0, 0, 0, 0, 0, 0, 0, 0, 0, 0, 0, 0, 0, 0, 0, 0, 0, 0, 0, 0, 0, 0, 0, 0, 0, 0, 0, 0, 0, 0, 0, 0, 0, 0, 0, 0, 0, 0, 0, 0, 0, 0, 0, 0, 0, 0, 0, 0, 0, 0, 0, 0, 0, 0, 0, 0, 0, 0, 0, 0, 0, 0, 0, 0, 0, 0, 0, 0, 0, 0, 0, 0, 0, 0, 0, 0, 0, 0, 0, 0, 0, 0, 0, 0, 0, 0, 0, 0, 0, 0, 0, 0, 0, 0, 0, 0, 0, 0, 0, 0, 0, 0, 0, 0, 0, 0, 0, 0, 0, 0, 0, 0, 0, 0, 0, 0, 0, 0, 0, 0, 0, 0, 0, 0, 0, 0, 0, 0, 0, 0, 0, 0, 0, 0, 0, 0, 0, 0, 0, 0, 0, 0, 0, 0, 0, 0, 0, 0, 0, 0, 0, 0, 0, 0, 0, 0, 0, 0, 0, 0, 0, 0, 0, 0, 0, 0, 0, 0, 0, 0, 0, 0, 0, 0, 0, 0, 0, 0, 0, 0, 0, 0, 0, 0, 0, 0, 0, 0, 0, 0, 0, 0, 0, 0, 0, 0, 0, 0, 0, 0, 0, 0, 0, 0, 0, 0, 0, 0, 0, 0, 0, 0, 0, 0, 0, 0, 0, 0, 0, 0, 0, 0, 0, 0, 0, 0, 2, 2, 2, 2, 2, 2, 2, 2, 2, 2, 2, 2, 2, 2, 2, 2, 2, 2, 2, 2, 2, 2, 2, 2, 2, 2, 2, 2, 2, 2, 2, 2, 2, 2, 2, 2, 2, 2, 2, 2, 2, 2, 2, 2, 2, 2, 2, 2, 2, 0, 0, 0, 0, 0, 0, 0, 0, 0, 0, 0, 0, 0, 0, 0, 0, 0, 0, 0, 0, 0, 0, 0, 0, 0, 0, 0, 0, 0, 0, 0, 0, 0, 0, 0, 0, 0, 0, 0, 0, 0, 0, 0, 0, 0, 0, 0, 0, 0, 0, 0, 0, 0, 0, 0, 0, 0, 0, 0, 0, 0, 0, 0, 0, 0, 2, 2, 2, 2, 2, 2, 2, 2, 2, 2, 2, 2, 2, 2, 2, 2, 2, 2, 2, 2, 2, 2, 2, 2])
me_circle_012.materials.append(mat_silver)
me_circle_012.materials.append(mat_whiteplastic)
me_circle_012.materials.append(mat_rubber_wheel)
me_circle_012.use_remesh_preserve_volume = False
me_circle_012.use_remesh_preserve_attributes = False
me_circle_012.use_mirror_vertex_groups = False
me_circle_012.update()

# ---- objects
ob_axle_001 = bpy.data.objects.new('axle.001', me_circle_000)
ob_axle = bpy.data.objects.new('axle', me_circle_012)

# ---- transforms, parenting, visibility, modifiers, constraints
ob_axle_001.location = (1.26e-07, -1.556e-06, 5.067e-05)
ob_axle_001.scale = (0.04579, 0.04579, 0.04579)
ob_axle_001.lineart.crease_threshold = 0.0
ob_axle.location = (1.26e-07, -1.556e-06, 5.067e-05)
ob_axle.scale = (0.04579, 0.04579, 0.04579)
ob_axle.lineart.crease_threshold = 0.0

# ---- collection membership
col_collection_1.objects.link(ob_axle_001)
col_collection_1.objects.link(ob_axle)

# ---- scene / render settings (as saved in the file)
scene.frame_start = 1; scene.frame_end = 250; scene.frame_set(0)
scene.render.engine = 'BLENDER_EEVEE_NEXT'
scene.render.resolution_percentage = 50
scene.render.dither_intensity = 0.0
scene.cycles.use_denoising = False
scene.cycles.samples = 128
scene.cycles.sampling_pattern = 'TABULATED_SOBOL'
scene.cycles.use_adaptive_sampling = False
scene.cycles.use_light_tree = False
scene.cycles.blur_glossy = 0.0
scene.cycles.sample_clamp_indirect = 0.0
scene.view_settings.view_transform = 'Standard'
bpy.context.view_layer.update()

# ---- added for rendering (the .blend has no active camera and no usable light): camera, sun
cam_auto = bpy.data.cameras.new('AutoCamera')
cam_auto.lens = 50.0
cam_auto.sensor_width = 36.0
cam_auto.clip_end = 1000.0
ob_auto_camera = bpy.data.objects.new('AutoCamera', cam_auto)
scene.collection.objects.link(ob_auto_camera)
ob_auto_camera.location = (2.75739, -3.24105, 0.798092)
ob_auto_camera.rotation_euler = (1.09748, -7.21219e-08, 0.694738)
scene.camera = ob_auto_camera
light_auto_sun = bpy.data.lights.new('AutoSun', 'SUN')
light_auto_sun.energy = 3.0
light_auto_sun.angle = 0.0523599
ob_auto_sun = bpy.data.objects.new('AutoSun', light_auto_sun)
scene.collection.objects.link(ob_auto_sun)
ob_auto_sun.rotation_euler = (0.872665, 0.174533, 0.523599)
bpy.context.view_layer.update()

